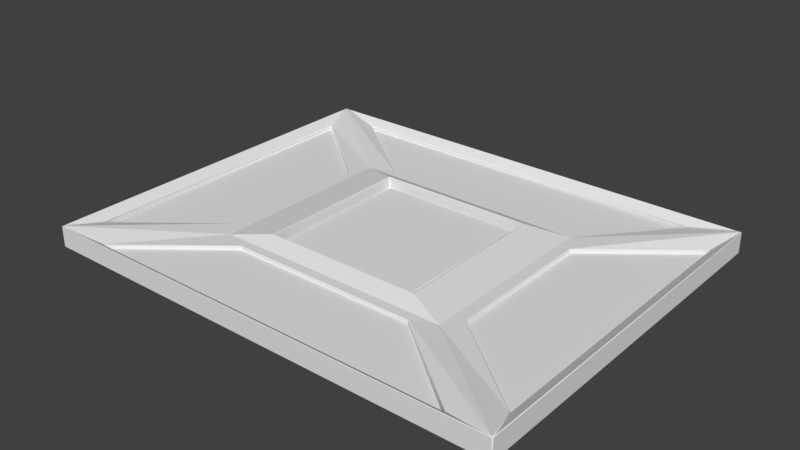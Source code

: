 # Source: models.blend  (saved by Blender 2.77.0; exported with 4.5.12 LTS)
import bpy
from mathutils import Matrix  # noqa: F401  (used for matrix-valued properties, if any)

bpy.ops.wm.read_factory_settings(use_empty=True)
scene = bpy.context.scene
scene.name = 'Scene'

# ---- collections
col_collection_1 = bpy.data.collections.new('Collection 1'); scene.collection.children.link(col_collection_1)
col_collection_1.hide_render = True
col_collection_1.hide_viewport = True
col_collection_2 = bpy.data.collections.new('Collection 2'); scene.collection.children.link(col_collection_2)
col_collection_2.hide_render = True
col_collection_2.hide_viewport = True
col_collection_6 = bpy.data.collections.new('Collection 6'); scene.collection.children.link(col_collection_6)
col_collection_7 = bpy.data.collections.new('Collection 7'); scene.collection.children.link(col_collection_7)
col_collection_7.hide_render = True
col_collection_7.hide_viewport = True
col_collection_11 = bpy.data.collections.new('Collection 11'); scene.collection.children.link(col_collection_11)
col_collection_11.hide_render = True
col_collection_11.hide_viewport = True
col_collection_12 = bpy.data.collections.new('Collection 12'); scene.collection.children.link(col_collection_12)
col_collection_12.hide_render = True
col_collection_12.hide_viewport = True

# ---- world
world_world = bpy.data.worlds.new('World'); scene.world = world_world
world_world.color = (0.05088, 0.05088, 0.05088)
world_world.use_sun_shadow = False
world_world.sun_shadow_jitter_overblur = 0.0
world_world.cycles.sampling_method = 'MANUAL'

# ---- meshes
me_cube_001 = bpy.data.meshes.new('Cube.001')
me_cube_001.from_pydata([(-1.0, -1.0, 0.0), (-1.0, 1.0, 0.0), (1.0, -1.0, 0.0), (1.0, 1.0, 0.0), (1.1, -1.1, -0.1), (-1.1, -1.1, 0.1), (-1.1, 1.1, 0.1), (-1.1, -1.1, -0.1), (1.1, 1.1, 0.1), (1.0, -1.0, -0.1), (1.1, -1.1, 0.1), (1.1, 1.1, -0.1), (1.0, 1.0, -0.1), (-1.65, -1.32, 0.0), (-1.65, 1.32, 0.0), (-1.0, -1.0, -0.1), (1.65, 1.32, 0.0), (-1.0, 1.0, -0.1), (1.65, -1.32, 0.0), (-1.1, 1.1, -0.1), (-1.65, -1.32, -0.2), (-1.65, 1.32, -0.2), (1.65, 1.32, -0.2), (1.65, -1.32, -0.2), (-3.3, -2.64, 0.1), (-3.3, 2.64, 0.1), (3.3, 2.64, 0.1), (3.3, -2.64, 0.1), (-3.3, -2.64, -0.2), (-3.3, 2.64, -0.2), (3.3, 2.64, -0.2), (3.3, -2.64, -0.2), (-1.815, -1.056, 0.0), (-1.815, 1.056, 0.0), (-3.135, -2.112, 0.0), (-3.135, 2.112, 0.0), (-1.815, -1.056, -0.05), (-1.815, 1.056, -0.05), (-3.135, -2.112, -0.05), (-3.135, 2.112, -0.05), (1.32, -1.452, 0.0), (-1.32, -1.452, 0.0), (2.64, -2.508, 0.0), (-2.64, -2.508, 0.0), (1.32, -1.452, -0.05), (-1.32, -1.452, -0.05), (2.64, -2.508, -0.05), (-2.64, -2.508, -0.05), (1.815, 1.056, 0.0), (1.815, -1.056, 0.0), (3.135, 2.112, 0.0), (3.135, -2.112, 0.0), (1.815, 1.056, -0.05), (1.815, -1.056, -0.05), (3.135, 2.112, -0.05), (3.135, -2.112, -0.05), (-1.32, 1.452, 0.0), (1.32, 1.452, 0.0), (2.64, 2.508, 0.0), (-2.64, 2.508, 0.0), (-1.32, 1.452, -0.05), (1.32, 1.452, -0.05), (2.64, 2.508, -0.05), (-2.64, 2.508, -0.05)], [], [(1, 3, 12, 17), (2, 3, 1, 0), (10, 5, 13, 18), (5, 6, 14, 13), (3, 2, 9, 12), (8, 10, 18, 16), (10, 8, 11, 4), (2, 0, 15, 9), (0, 1, 17, 15), (15, 17, 19, 7), (12, 9, 4, 11), (17, 12, 11, 19), (9, 15, 7, 4), (5, 10, 4, 7), (6, 8, 16, 14), (8, 6, 19, 11), (6, 5, 7, 19), (13, 14, 33, 32), (21, 20, 28, 29), (16, 18, 49, 48), (23, 22, 30, 31), (20, 21, 22, 23), (26, 27, 31, 30), (24, 25, 29, 28), (27, 24, 28, 31), (25, 26, 30, 29), (18, 13, 41, 40), (20, 23, 31, 28), (22, 21, 29, 30), (16, 26, 58, 57), (34, 32, 36, 38), (24, 13, 32, 34), (25, 24, 34, 35), (14, 25, 35, 33), (36, 37, 39, 38), (35, 34, 38, 39), (33, 35, 39, 37), (32, 33, 37, 36), (43, 42, 46, 47), (27, 18, 40, 42), (13, 24, 43, 41), (24, 27, 42, 43), (44, 45, 47, 46), (40, 41, 45, 44), (41, 43, 47, 45), (42, 40, 44, 46), (50, 48, 52, 54), (18, 27, 51, 49), (27, 26, 50, 51), (26, 16, 48, 50), (52, 53, 55, 54), (49, 51, 55, 53), (48, 49, 53, 52), (51, 50, 54, 55), (58, 59, 63, 62), (25, 14, 56, 59), (26, 25, 59, 58), (14, 16, 57, 56), (60, 61, 62, 63), (56, 57, 61, 60), (59, 56, 60, 63), (57, 58, 62, 61)])
me_cube_001.use_remesh_preserve_volume = False
me_cube_001.use_remesh_preserve_attributes = False
me_cube_001.use_mirror_vertex_groups = False
me_cube_001.update()
me_cube_004 = bpy.data.meshes.new('Cube.004')
me_cube_004.from_pydata([(-0.1, 1.0, -0.05), (-0.1, 1.0, 0.05), (-0.1, 1.2, -0.05), (-0.1, 1.2, 0.05), (0.1, 1.2, -0.05), (0.1, 1.2, 0.05), (1.089, 0.5134, 0.05), (1.089, 0.5134, -0.05), (0.916, 0.4134, 0.05), (0.916, 0.4134, -0.05), (0.9892, 0.6866, 0.05), (0.9892, 0.6866, -0.05), (0.816, 0.5866, 0.05), (0.816, 0.5866, -0.05), (1.089, -0.5134, -0.05), (1.089, -0.5134, 0.05), (0.816, -0.5866, -0.05), (0.816, -0.5866, 0.05), (0.9892, -0.6866, -0.05), (0.9892, -0.6866, 0.05), (0.1, -1.2, -0.05), (0.1, -1.2, 0.05), (-0.1, -1.2, -0.05), (-0.1, -1.2, 0.05), (0.916, -0.4134, 0.05), (0.916, -0.4134, -0.05), (-0.816, -0.5866, -0.05), (-0.816, -0.5866, 0.05), (-0.9892, -0.6866, -0.05), (-0.9892, -0.6866, 0.05), (-0.1, -1.0, 0.05), (-0.1, -1.0, -0.05), (0.1, -1.0, 0.05), (0.1, -1.0, -0.05), (-0.916, 0.4134, -0.05), (-0.916, 0.4134, 0.05), (-0.816, 0.5866, -0.05), (-0.816, 0.5866, 0.05), (-1.089, -0.5134, 0.05), (-1.089, -0.5134, -0.05), (-0.916, -0.4134, 0.05), (-0.916, -0.4134, -0.05), (0.1, 1.0, -0.05), (0.1, 1.0, 0.05), (-0.9892, 0.6866, 0.05), (-0.9892, 0.6866, -0.05), (-1.089, 0.5134, 0.05), (-1.089, 0.5134, -0.05), (-0.08, 0.8, -0.05), (-0.08, 0.8, 0.05), (0.7328, 0.3307, 0.05), (0.7328, 0.3307, -0.05), (0.6528, 0.4693, 0.05), (0.6528, 0.4693, -0.05), (0.6528, -0.4693, -0.05), (0.6528, -0.4693, 0.05), (0.7328, -0.3307, 0.05), (0.7328, -0.3307, -0.05), (-0.6528, -0.4693, -0.05), (-0.6528, -0.4693, 0.05), (-0.08, -0.8, 0.05), (-0.08, -0.8, -0.05), (0.08, -0.8, 0.05), (0.08, -0.8, -0.05), (-0.7328, 0.3307, -0.05), (-0.7328, 0.3307, 0.05), (-0.6528, 0.4693, -0.05), (-0.6528, 0.4693, 0.05), (-0.7328, -0.3307, 0.05), (-0.7328, -0.3307, -0.05), (0.08, 0.8, -0.05), (0.08, 0.8, 0.05), (-0.008, 0.08, -0.005), (-0.008, 0.08, 0.505), (0.07328, 0.03307, 0.505), (0.07328, 0.03307, -0.005), (0.06528, 0.04693, 0.505), (0.06528, 0.04693, -0.005), (0.06528, -0.04693, -0.005), (0.06528, -0.04693, 0.505), (0.07328, -0.03307, 0.505), (0.07328, -0.03307, -0.005), (-0.06528, -0.04693, -0.005), (-0.06528, -0.04693, 0.505), (-0.008, -0.08, 0.505), (-0.008, -0.08, -0.005), (0.008, -0.08, 0.505), (0.008, -0.08, -0.005), (-0.07328, 0.03307, -0.005), (-0.07328, 0.03307, 0.505), (-0.06528, 0.04693, -0.005), (-0.06528, 0.04693, 0.505), (-0.07328, -0.03307, 0.505), (-0.07328, -0.03307, -0.005), (0.008, 0.08, -0.005), (0.008, 0.08, 0.505)], [], [(1, 3, 2, 0), (3, 5, 4, 2), (5, 43, 42, 4), (8, 6, 10, 12), (0, 2, 4, 42), (43, 5, 3, 1), (10, 6, 7, 11), (12, 10, 11, 13), (13, 11, 7, 9), (6, 8, 9, 7), (43, 12, 13, 42), (32, 21, 20, 33), (19, 17, 16, 18), (24, 15, 14, 25), (23, 30, 31, 22), (15, 19, 18, 14), (17, 19, 15, 24), (25, 14, 18, 16), (8, 24, 25, 9), (21, 23, 22, 20), (30, 23, 21, 32), (33, 20, 22, 31), (17, 32, 33, 16), (27, 29, 28, 26), (29, 38, 39, 28), (40, 38, 29, 27), (26, 28, 39, 41), (30, 27, 26, 31), (35, 46, 47, 34), (44, 37, 36, 45), (38, 40, 41, 39), (37, 44, 46, 35), (34, 47, 45, 36), (40, 35, 34, 41), (46, 44, 45, 47), (37, 1, 0, 36), (27, 30, 60, 59), (13, 9, 51, 53), (0, 42, 70, 48), (24, 8, 50, 56), (36, 0, 48, 66), (12, 43, 71, 52), (30, 32, 62, 60), (25, 16, 54, 57), (31, 26, 58, 61), (1, 37, 67, 49), (34, 36, 66, 64), (42, 13, 53, 70), (26, 41, 69, 58), (33, 31, 61, 63), (17, 24, 56, 55), (8, 12, 52, 50), (40, 27, 59, 68), (9, 25, 57, 51), (41, 34, 64, 69), (37, 35, 65, 67), (16, 33, 63, 54), (35, 40, 68, 65), (32, 17, 55, 62), (43, 1, 49, 71), (58, 59, 60, 61), (63, 62, 55, 54), (57, 56, 50, 51), (52, 71, 70, 53), (48, 49, 67, 66), (64, 65, 68, 69), (60, 62, 86, 84), (66, 67, 91, 90), (59, 58, 82, 83), (63, 61, 85, 87), (49, 48, 72, 73), (58, 69, 93, 82), (54, 55, 79, 78), (69, 68, 92, 93), (68, 59, 83, 92), (62, 63, 87, 86), (65, 64, 88, 89), (53, 51, 75, 77), (51, 50, 74, 75), (64, 66, 90, 88), (50, 52, 76, 74), (56, 57, 81, 80), (67, 65, 89, 91), (70, 71, 95, 94), (57, 54, 78, 81), (71, 49, 73, 95), (52, 53, 77, 76), (55, 56, 80, 79), (48, 70, 94, 72), (61, 60, 84, 85), (91, 73, 72, 90), (94, 95, 76, 77), (74, 80, 81, 75), (79, 86, 87, 78), (84, 83, 82, 85), (92, 89, 88, 93), (74, 76, 95, 73, 91, 89, 92, 83, 84, 86, 79, 80), (77, 75, 81, 78, 87, 85, 82, 93, 88, 90, 72, 94)])
me_cube_004.use_remesh_preserve_volume = False
me_cube_004.use_remesh_preserve_attributes = False
me_cube_004.use_mirror_vertex_groups = False
me_cube_004.update()
me_cube_000 = bpy.data.meshes.new('Cube.000')
me_cube_000.from_pydata([(-1.65, -1.32, 0.0), (-1.65, 1.32, 0.0), (1.65, 1.32, 0.0), (1.65, -1.32, 0.0), (-1.65, -1.32, -0.2), (-1.65, 1.32, -0.2), (1.65, 1.32, -0.2), (1.65, -1.32, -0.2), (-1.0, -0.99, -0.01), (-0.99, -1.0, -0.01), (-0.99, -0.99, 0.0), (-1.0, 0.99, -0.01), (-0.99, 0.99, 0.0), (-0.99, 1.0, -0.01), (0.99, -1.0, -0.01), (1.0, -0.99, -0.01), (0.99, -0.99, 0.0), (0.99, 1.0, -0.01), (0.99, 0.99, 0.0), (1.0, 0.99, -0.01), (1.1, -1.09, -0.09), (1.09, -1.09, -0.1), (1.09, -1.1, -0.09), (-1.112, -1.105, 0.09784), (-1.09, -1.1, 0.09), (-1.1, -1.09, 0.09), (-1.1, 1.09, 0.09), (-1.09, 1.1, 0.09), (-1.111, 1.104, 0.09803), (-1.09, -1.1, -0.09), (-1.09, -1.09, -0.1), (-1.1, -1.09, -0.09), (1.1, 1.09, 0.09), (1.112, 1.105, 0.09776), (1.09, 1.1, 0.09), (0.99, -1.0, -0.09), (1.01, -1.01, -0.1), (1.0, -0.99, -0.09), (1.09, -1.1, 0.09), (1.12, -1.108, 0.09628), (1.1, -1.09, 0.09), (1.1, 1.09, -0.09), (1.09, 1.1, -0.09), (1.09, 1.09, -0.1), (0.99, 1.0, -0.09), (1.0, 0.99, -0.09), (1.01, 1.01, -0.1), (-0.99, -1.0, -0.09), (-1.0, -0.99, -0.09), (-1.01, -1.01, -0.1), (-1.0, 0.99, -0.09), (-0.99, 1.0, -0.09), (-1.01, 1.01, -0.1), (-1.1, 1.09, -0.09), (-1.09, 1.09, -0.1), (-1.09, 1.1, -0.09), (-3.291, -2.583, 0.09482), (-3.3, -2.63, 0.09), (-3.29, -2.64, 0.09), (-3.219, -2.632, 0.09396), (-3.285, -2.628, 0.09909), (-3.291, 2.583, 0.09482), (-3.285, 2.628, 0.09909), (-3.219, 2.632, 0.09396), (-3.29, 2.64, 0.09), (-3.3, 2.63, 0.09), (3.219, 2.632, 0.09396), (3.285, 2.628, 0.09909), (3.291, 2.583, 0.09482), (3.3, 2.63, 0.09), (3.29, 2.64, 0.09), (3.291, -2.583, 0.09482), (3.285, -2.628, 0.09909), (3.219, -2.632, 0.09396), (3.29, -2.64, 0.09), (3.3, -2.63, 0.09), (-3.289, -2.631, -0.2), (-3.29, -2.64, -0.19), (-3.3, -2.63, -0.19), (-3.3, 2.63, -0.19), (-3.29, 2.64, -0.19), (-3.289, 2.631, -0.2), (3.29, 2.64, -0.19), (3.3, 2.63, -0.19), (3.289, 2.631, -0.2), (3.3, -2.63, -0.19), (3.29, -2.64, -0.19), (3.289, -2.631, -0.2), (-1.815, -1.046, -0.01), (-1.823, -1.062, -0.01), (-1.81, -1.065, 0.0), (-1.815, 1.046, -0.01), (-1.809, 1.066, 0.0), (-1.823, 1.062, -0.01), (-3.135, -2.102, -0.01), (-3.144, -2.11, 0.005183), (-3.125, -2.116, 0.003077), (-3.127, -2.106, -0.01), (-3.135, 2.102, -0.01), (-3.127, 2.106, -0.01), (-3.125, 2.116, 0.003077), (-3.144, 2.11, 0.005183), (-1.815, -1.046, -0.04), (-1.825, -1.051, -0.05), (-1.823, -1.062, -0.04), (-1.815, 1.046, -0.04), (-1.823, 1.062, -0.04), (-1.825, 1.051, -0.05), (-3.135, -2.102, -0.04), (-3.127, -2.106, -0.04), (-3.125, -2.091, -0.05), (-3.135, 2.102, -0.04), (-3.125, 2.091, -0.05), (-3.127, 2.106, -0.04), (1.31, -1.452, -0.01), (1.328, -1.458, -0.01), (1.331, -1.448, 0.0), (-1.31, -1.452, -0.01), (-1.332, -1.447, 0.0), (-1.328, -1.458, -0.01), (2.632, -2.502, -0.01), (2.63, -2.508, -0.01), (2.639, -2.516, 0.006039), (2.646, -2.5, 0.003077), (-2.63, -2.508, -0.01), (-2.632, -2.502, -0.01), (-2.646, -2.5, 0.003077), (-2.639, -2.516, 0.006039), (1.31, -1.452, -0.04), (1.316, -1.462, -0.05), (1.328, -1.458, -0.04), (-1.31, -1.452, -0.04), (-1.328, -1.458, -0.04), (-1.316, -1.462, -0.05), (2.632, -2.502, -0.04), (2.611, -2.498, -0.05), (2.63, -2.508, -0.04), (-2.63, -2.508, -0.04), (-2.611, -2.498, -0.05), (-2.632, -2.502, -0.04), (1.815, 1.046, -0.01), (1.823, 1.062, -0.01), (1.81, 1.065, 0.0), (1.815, -1.046, -0.01), (1.809, -1.066, 0.0), (1.823, -1.062, -0.01), (3.127, 2.106, -0.01), (3.135, 2.102, -0.01), (3.144, 2.11, 0.005183), (3.125, 2.116, 0.003077), (3.127, -2.106, -0.01), (3.125, -2.116, 0.003077), (3.144, -2.11, 0.005183), (3.135, -2.102, -0.01), (1.815, 1.046, -0.04), (1.825, 1.051, -0.05), (1.823, 1.062, -0.04), (1.815, -1.046, -0.04), (1.823, -1.062, -0.04), (1.825, -1.051, -0.05), (3.127, 2.106, -0.04), (3.125, 2.091, -0.05), (3.135, 2.102, -0.04), (3.127, -2.106, -0.04), (3.135, -2.102, -0.04), (3.125, -2.091, -0.05), (-1.31, 1.452, -0.01), (-1.328, 1.458, -0.01), (-1.331, 1.448, 0.0), (1.31, 1.452, -0.01), (1.332, 1.447, 0.0), (1.328, 1.458, -0.01), (2.632, 2.502, -0.01), (2.646, 2.5, 0.003077), (2.639, 2.516, 0.006039), (2.63, 2.508, -0.01), (-2.63, 2.508, -0.01), (-2.639, 2.516, 0.006039), (-2.646, 2.5, 0.003077), (-2.632, 2.502, -0.01), (-1.31, 1.452, -0.04), (-1.316, 1.462, -0.05), (-1.328, 1.458, -0.04), (1.31, 1.452, -0.04), (1.328, 1.458, -0.04), (1.316, 1.462, -0.05), (2.632, 2.502, -0.04), (2.63, 2.508, -0.04), (2.611, 2.498, -0.05), (-2.63, 2.508, -0.04), (-2.632, 2.502, -0.04), (-2.611, 2.498, -0.05)], [], [(19, 15, 37, 45), (14, 9, 47, 35), (34, 27, 55, 42), (26, 25, 31, 53), (40, 32, 41, 20), (52, 46, 43, 54), (36, 49, 30, 21), (13, 17, 44, 51), (16, 18, 12, 10), (33, 39, 3, 2), (23, 28, 1, 0), (57, 65, 79, 78), (24, 38, 22, 29), (46, 36, 21, 43), (49, 52, 54, 30), (28, 33, 2, 1), (39, 23, 0, 3), (97, 89, 104, 109), (4, 7, 87, 76), (146, 141, 156, 160), (88, 91, 105, 102), (4, 5, 6, 7), (71, 68, 148, 152), (59, 73, 122, 127), (60, 0, 90, 96), (62, 1, 168, 178), (120, 115, 130, 134), (6, 5, 81, 84), (7, 6, 84, 87), (72, 3, 116, 123), (93, 99, 113, 106), (61, 56, 95, 101), (0, 60, 126, 118), (66, 63, 177, 174), (114, 117, 131, 128), (103, 107, 112, 110), (98, 94, 108, 111), (0, 1, 92, 90), (129, 133, 138, 135), (3, 72, 151, 144), (64, 70, 82, 80), (74, 58, 77, 86), (140, 143, 157, 154), (3, 0, 118, 116), (124, 121, 136, 137), (119, 125, 139, 132), (145, 150, 163, 158), (5, 4, 76, 81), (2, 67, 173, 170), (69, 75, 85, 83), (166, 169, 183, 180), (153, 147, 162, 164), (2, 3, 144, 142), (155, 159, 165, 161), (181, 185, 188, 191), (1, 62, 100, 92), (67, 2, 142, 149), (179, 167, 182, 190), (1, 2, 170, 168), (171, 172, 186, 184), (175, 176, 189, 187), (8, 9, 10), (11, 12, 13), (14, 15, 16), (17, 18, 19), (20, 21, 22), (23, 24, 25), (26, 27, 28), (29, 30, 31), (32, 33, 34), (35, 36, 37), (38, 39, 40), (41, 42, 43), (44, 45, 46), (47, 48, 49), (50, 51, 52), (53, 54, 55), (56, 57, 58, 59, 60), (61, 62, 63, 64, 65), (66, 67, 68, 69, 70), (71, 72, 73, 74, 75), (76, 77, 78), (79, 80, 81), (82, 83, 84), (85, 86, 87), (88, 89, 90), (91, 92, 93), (94, 95, 96, 97), (98, 99, 100, 101), (102, 103, 104), (105, 106, 107), (108, 109, 110), (111, 112, 113), (114, 115, 116), (117, 118, 119), (120, 121, 122, 123), (124, 125, 126, 127), (128, 129, 130), (131, 132, 133), (134, 135, 136), (137, 138, 139), (140, 141, 142), (143, 144, 145), (146, 147, 148, 149), (150, 151, 152, 153), (154, 155, 156), (157, 158, 159), (160, 161, 162), (163, 164, 165), (166, 167, 168), (169, 170, 171), (172, 173, 174, 175), (176, 177, 178, 179), (180, 181, 182), (183, 184, 185), (186, 187, 188), (189, 190, 191), (34, 42, 41, 32), (10, 12, 11, 8), (37, 15, 14, 35), (12, 18, 17, 13), (18, 16, 15, 19), (16, 10, 9, 14), (22, 38, 40, 20), (25, 26, 28, 23), (55, 27, 26, 53), (24, 29, 31, 25), (27, 34, 33, 28), (32, 40, 39, 33), (38, 24, 23, 39), (19, 45, 44, 17), (47, 9, 8, 48), (13, 51, 50, 11), (54, 43, 42, 55), (45, 37, 36, 46), (30, 54, 53, 31), (51, 44, 46, 52), (48, 50, 52, 49), (35, 47, 49, 36), (21, 30, 29, 22), (43, 21, 20, 41), (56, 61, 65, 57), (63, 66, 70, 64), (68, 71, 75, 69), (73, 59, 58, 74), (78, 79, 81, 76), (80, 82, 84, 81), (83, 85, 87, 84), (86, 77, 76, 87), (82, 70, 69, 83), (74, 86, 85, 75), (77, 58, 57, 78), (64, 80, 79, 65), (90, 92, 91, 88), (94, 98, 101, 95), (92, 100, 99, 93), (96, 90, 89, 97), (95, 56, 60, 96), (100, 62, 61, 101), (102, 105, 107, 103), (110, 112, 111, 108), (106, 113, 112, 107), (109, 104, 103, 110), (88, 102, 104, 89), (108, 94, 97, 109), (113, 99, 98, 111), (105, 91, 93, 106), (116, 118, 117, 114), (115, 120, 123, 116), (121, 124, 127, 122), (125, 119, 118, 126), (122, 73, 72, 123), (59, 127, 126, 60), (128, 131, 133, 129), (129, 135, 134, 130), (135, 138, 137, 136), (138, 133, 132, 139), (120, 134, 136, 121), (139, 125, 124, 137), (119, 132, 131, 117), (130, 115, 114, 128), (142, 144, 143, 140), (149, 142, 141, 146), (144, 151, 150, 145), (147, 153, 152, 148), (71, 152, 151, 72), (67, 149, 148, 68), (154, 157, 159, 155), (160, 156, 155, 161), (158, 163, 165, 159), (161, 165, 164, 162), (140, 154, 156, 141), (162, 147, 146, 160), (153, 164, 163, 150), (157, 143, 145, 158), (168, 170, 169, 166), (172, 171, 170, 173), (176, 175, 174, 177), (167, 179, 178, 168), (66, 174, 173, 67), (177, 63, 62, 178), (180, 183, 185, 181), (188, 185, 184, 186), (191, 188, 187, 189), (181, 191, 190, 182), (179, 190, 189, 176), (186, 172, 175, 187), (171, 184, 183, 169), (182, 167, 166, 180), (8, 11, 50, 48)])
me_cube_000.polygons.foreach_set('use_smooth', [0, 0, 0, 0, 0, 0, 0, 0, 0, 0, 0, 0, 0, 0, 0, 0, 0, 0, 0, 0, 0, 0, 0, 0, 0, 0, 0, 0, 0, 0, 0, 0, 0, 0, 0, 0, 0, 0, 0, 0, 0, 0, 0, 0, 0, 0, 0, 0, 0, 0, 0, 0, 0, 0, 0, 0, 0, 0, 0, 0, 0, 1, 1, 1, 1, 1, 1, 1, 1, 1, 1, 1, 1, 1, 1, 1, 1, 1, 1, 1, 1, 1, 1, 1, 1, 1, 1, 1, 1, 1, 1, 1, 1, 1, 1, 1, 1, 1, 1, 1, 1, 1, 1, 1, 1, 1, 1, 1, 1, 1, 1, 1, 1, 1, 1, 1, 1, 1, 1, 1, 1, 1, 1, 1, 1, 1, 1, 1, 1, 1, 1, 1, 1, 1, 1, 1, 1, 1, 1, 1, 1, 1, 1, 1, 1, 1, 1, 1, 1, 1, 1, 1, 1, 1, 1, 1, 1, 1, 1, 1, 1, 1, 1, 1, 1, 1, 1, 1, 1, 1, 1, 1, 1, 1, 1, 1, 1, 1, 1, 1, 1, 1, 1, 1, 1, 1, 1, 1, 1, 1, 1, 1, 1, 1, 1, 1, 1, 1, 1, 1, 1, 1, 1, 1, 1, 1, 1, 1, 1, 0])
_uv = me_cube_000.uv_layers.new(name='UVMap')
_uv.uv.foreach_set('vector', [0.7616, 0.731, 0.7616, 0.5733, 0.7683, 0.5733, 0.7683, 0.731, 0.7691, 0.698, 0.7691, 0.5733, 0.7759, 0.5733, 0.7759, 0.698, 0.7251, 0.575, 0.7251, 0.7123, 0.7099, 0.7123, 0.71, 0.575, 0.7091, 0.5733, 0.7091, 0.7469, 0.694, 0.7469, 0.694, 0.5733, 0.6772, 0.7481, 0.6772, 0.5744, 0.6923, 0.5744, 0.6923, 0.7481, 0.3993, 0.5811, 0.2295, 0.5811, 0.2227, 0.5742, 0.406, 0.5742, 0.2295, 0.7566, 0.3993, 0.7566, 0.406, 0.7635, 0.2227, 0.7635, 0.7465, 0.7334, 0.7465, 0.5733, 0.7532, 0.5733, 0.7532, 0.7334, 0.4446, 0.7462, 0.4446, 0.5742, 0.6111, 0.5742, 0.6111, 0.7462, 0.129, 0.3833, 0.315, 0.384, 0.3329, 0.4299, 0.111, 0.4299, 0.3148, 0.1901, 0.1291, 0.1902, 0.111, 0.1433, 0.3329, 0.1433, 0.6119, 0.9922, 0.6119, 0.5733, 0.6354, 0.5733, 0.6354, 0.9922, 0.6765, 0.5752, 0.6766, 0.7515, 0.6615, 0.7515, 0.6614, 0.5752, 0.2295, 0.5811, 0.2295, 0.7566, 0.2227, 0.7635, 0.2227, 0.5742, 0.3993, 0.7566, 0.3993, 0.5811, 0.406, 0.5742, 0.406, 0.7635, 0.1291, 0.1902, 0.129, 0.3833, 0.111, 0.4299, 0.111, 0.1433, 0.315, 0.384, 0.3148, 0.1901, 0.3329, 0.1433, 0.3329, 0.4299, 0.7832, 0.5735, 0.7834, 0.7121, 0.7809, 0.7121, 0.7807, 0.5735, 0.7759, 0.43, 0.7759, 0.1433, 0.8861, 0.0009772, 0.8861, 0.5724, 0.779, 0.5738, 0.7792, 0.7184, 0.7767, 0.7184, 0.7765, 0.5738, 0.7406, 0.575, 0.7406, 0.7416, 0.738, 0.7416, 0.738, 0.575, 0.7759, 0.43, 0.554, 0.43, 0.554, 0.1433, 0.7759, 0.1433, 0.4391, 0.5726, 0.004748, 0.5726, 0.04455, 0.5597, 0.3993, 0.5597, 0.4431, 0.007038, 0.4431, 0.5663, 0.4334, 0.5158, 0.4334, 0.05741, 0.4428, 0.001307, 0.3329, 0.1433, 0.3114, 0.1294, 0.3998, 0.01514, 0.001003, 0.001302, 0.111, 0.1433, 0.1002, 0.171, 0.01176, 0.05681, 0.7868, 0.5737, 0.7868, 0.7021, 0.7843, 0.7021, 0.7843, 0.5737, 0.554, 0.1433, 0.554, 0.43, 0.4438, 0.5724, 0.4438, 0.000964, 0.7759, 0.1433, 0.554, 0.1433, 0.4438, 0.000964, 0.8861, 0.0009772, 0.4428, 0.572, 0.3329, 0.4299, 0.3436, 0.4022, 0.4321, 0.5164, 0.7406, 0.7431, 0.7406, 0.8715, 0.738, 0.8715, 0.738, 0.7431, 0.004748, 0.0007449, 0.4391, 0.00075, 0.3993, 0.01356, 0.04455, 0.01356, 0.3329, 0.1433, 0.4428, 0.001307, 0.4321, 0.05681, 0.3435, 0.1709, 0.0006692, 0.5663, 0.0006692, 0.007033, 0.01044, 0.0574, 0.01044, 0.5158, 0.4429, 0.5749, 0.4428, 0.7398, 0.4403, 0.7398, 0.4404, 0.5749, 0.1118, 0.8475, 0.1118, 0.6649, 0.2211, 0.5746, 0.2211, 0.9379, 0.7309, 0.9096, 0.7309, 0.5748, 0.7334, 0.5748, 0.7334, 0.9096, 0.3329, 0.1433, 0.111, 0.1433, 0.1323, 0.1295, 0.3114, 0.1294, 0.8877, 0.343, 0.8877, 0.1143, 0.9748, 0.001794, 0.9748, 0.4555, 0.3329, 0.4299, 0.4428, 0.572, 0.3998, 0.5581, 0.3115, 0.4437, 0.9756, 0.532, 0.9756, 0.0, 0.9992, 0.0, 0.9992, 0.532, 0.6607, 0.5745, 0.6607, 0.9888, 0.6371, 0.9888, 0.6371, 0.5745, 0.7448, 0.575, 0.7448, 0.7416, 0.7422, 0.7416, 0.7422, 0.575, 0.3329, 0.4299, 0.3329, 0.1433, 0.3435, 0.1709, 0.3436, 0.4022, 0.4325, 0.999, 0.4325, 0.5738, 0.4351, 0.5738, 0.4351, 0.999, 0.4428, 0.7413, 0.4427, 0.8859, 0.4401, 0.8859, 0.4403, 0.7413, 0.7448, 0.7431, 0.7448, 0.8715, 0.7422, 0.8715, 0.7422, 0.7431, 0.554, 0.43, 0.7759, 0.43, 0.8861, 0.5724, 0.4438, 0.5724, 0.111, 0.4299, 0.001003, 0.572, 0.01176, 0.5164, 0.1003, 0.4024, 0.4312, 0.5744, 0.4312, 0.9934, 0.4077, 0.9934, 0.4077, 0.5744, 0.4386, 0.5751, 0.4384, 0.7869, 0.4359, 0.7869, 0.4361, 0.5751, 0.7359, 0.5743, 0.7359, 0.9091, 0.7334, 0.9091, 0.7334, 0.5743, 0.111, 0.4299, 0.3329, 0.4299, 0.3115, 0.4437, 0.1324, 0.4438, 0.1101, 0.6649, 0.1101, 0.8475, 0.0008446, 0.9379, 0.0008445, 0.5746, 0.8877, 0.8003, 0.8877, 0.5716, 0.9748, 0.4591, 0.9748, 0.9128, 0.111, 0.1433, 0.001003, 0.001302, 0.04402, 0.01513, 0.1323, 0.1295, 0.001003, 0.572, 0.111, 0.4299, 0.1324, 0.4438, 0.04402, 0.5581, 0.7904, 0.5737, 0.7907, 0.702, 0.7882, 0.702, 0.7879, 0.5737, 0.111, 0.1433, 0.111, 0.4299, 0.1003, 0.4024, 0.1002, 0.171, 0.4384, 0.7886, 0.4383, 0.9272, 0.4358, 0.9272, 0.4359, 0.7886, 0.7271, 0.9059, 0.7271, 0.5747, 0.7296, 0.5747, 0.7296, 0.9059, 0.754, 0.731, 0.754, 0.7321, 0.7532, 0.7313, 0.7465, 0.7345, 0.7456, 0.7337, 0.7465, 0.7334, 0.7691, 0.698, 0.7691, 0.6992, 0.7683, 0.6986, 0.7616, 0.7321, 0.7607, 0.7313, 0.7616, 0.731, 0.6615, 0.7526, 0.6607, 0.7518, 0.6615, 0.7515, 0.3148, 0.1901, 0.3144, 0.192, 0.3135, 0.1911, 0.1303, 0.1911, 0.1294, 0.192, 0.1291, 0.1902, 0.694, 0.7481, 0.6931, 0.7473, 0.694, 0.7469, 0.1303, 0.3822, 0.129, 0.3833, 0.1294, 0.3813, 0.2311, 0.7557, 0.2295, 0.7566, 0.2303, 0.7548, 0.3144, 0.3813, 0.315, 0.384, 0.3135, 0.3822, 0.6923, 0.5744, 0.6923, 0.5733, 0.6931, 0.5741, 0.2311, 0.582, 0.2303, 0.5829, 0.2295, 0.5811, 0.3976, 0.7557, 0.3984, 0.7548, 0.3993, 0.7566, 0.3984, 0.5829, 0.3976, 0.582, 0.3993, 0.5811, 0.7099, 0.7135, 0.7091, 0.7129, 0.7099, 0.7123, 0.4391, 0.00075, 0.443, 5.219e-06, 0.4438, 0.0008739, 0.4431, 0.007038, 0.4428, 0.001307, 0.004748, 0.0007449, 0.001003, 0.001302, 0.0006692, 0.007033, 6.012e-08, 0.0008687, 0.0008406, 0.0, 0.0006692, 0.5663, 0.001003, 0.572, 0.004748, 0.5726, 0.0008406, 0.5733, 0.0, 0.5724, 0.4391, 0.5726, 0.4428, 0.572, 0.4431, 0.5663, 0.4438, 0.5724, 0.443, 0.5733, 0.6363, 0.9927, 0.6354, 0.9934, 0.6354, 0.9922, 0.9992, 0.5331, 0.9992, 0.532, 1.0, 0.5322, 0.4077, 0.5733, 0.4077, 0.5744, 0.4068, 0.574, 0.6371, 0.5733, 0.6371, 0.5745, 0.6363, 0.5741, 0.7101, 0.7307, 0.7091, 0.7296, 0.7101, 0.729, 0.134, 0.129, 0.1323, 0.1295, 0.1326, 0.1283, 0.7309, 0.5748, 0.7296, 0.5744, 0.7298, 0.5733, 0.7309, 0.5742, 0.7093, 0.7199, 0.71, 0.72, 0.7106, 0.7212, 0.7091, 0.7212, 0.7809, 0.7133, 0.7801, 0.7123, 0.7809, 0.7121, 0.738, 0.7416, 0.738, 0.7431, 0.7372, 0.7423, 0.2219, 0.9388, 0.2212, 0.9391, 0.2211, 0.9379, 0.2219, 0.5736, 0.2211, 0.5746, 0.2212, 0.5733, 0.7109, 0.729, 0.711, 0.7307, 0.7101, 0.7307, 0.7099, 0.7322, 0.7099, 0.7342, 0.7091, 0.7336, 0.4322, 0.5153, 0.4327, 0.5151, 0.4334, 0.5158, 0.4321, 0.5164, 0.7096, 0.7238, 0.7102, 0.7239, 0.7106, 0.7251, 0.7091, 0.7251, 0.8869, 0.3424, 0.8877, 0.343, 0.8874, 0.344, 0.4403, 0.7398, 0.4403, 0.7413, 0.4394, 0.7408, 0.9751, 0.4573, 0.9748, 0.4555, 0.9756, 0.4571, 0.9756, 0.0001904, 0.9748, 0.001794, 0.9751, 0.0, 0.7098, 0.7307, 0.7102, 0.7322, 0.7091, 0.7322, 0.3098, 0.4443, 0.3115, 0.4437, 0.3112, 0.4449, 0.7359, 0.9096, 0.7359, 0.9091, 0.7372, 0.9094, 0.737, 0.9106, 0.7104, 0.7162, 0.7107, 0.7174, 0.7091, 0.7174, 0.7096, 0.7161, 0.7767, 0.7199, 0.7759, 0.7189, 0.7767, 0.7184, 0.7422, 0.7416, 0.7422, 0.7431, 0.7414, 0.7423, 0.0006564, 0.5733, 0.0008445, 0.5746, 0.0, 0.5736, 0.0006564, 0.9391, 6.012e-08, 0.9388, 0.0008446, 0.9379, 0.7115, 0.7274, 0.7115, 0.729, 0.7106, 0.729, 0.7108, 0.7322, 0.7108, 0.7342, 0.7099, 0.7336, 0.7102, 0.7278, 0.7106, 0.729, 0.7091, 0.729, 0.7096, 0.7277, 0.7271, 0.5747, 0.7257, 0.5747, 0.726, 0.5733, 0.7271, 0.5742, 0.4361, 0.5751, 0.4352, 0.5749, 0.4361, 0.5739, 0.4359, 0.7869, 0.4359, 0.7886, 0.4351, 0.7878, 0.9751, 0.4573, 0.9756, 0.4575, 0.9748, 0.4591, 0.9756, 0.9144, 0.9751, 0.9146, 0.9748, 0.9128, 0.6772, 0.5733, 0.6923, 0.5733, 0.6923, 0.5744, 0.6772, 0.5744, 0.6111, 0.7462, 0.6111, 0.5742, 0.6119, 0.5742, 0.6119, 0.7462, 0.7759, 0.6992, 0.7691, 0.6992, 0.7691, 0.698, 0.7759, 0.698, 0.6111, 0.5742, 0.4446, 0.5742, 0.4446, 0.5733, 0.6111, 0.5733, 0.4446, 0.5742, 0.4446, 0.7462, 0.4438, 0.7462, 0.4438, 0.5742, 0.4446, 0.7462, 0.6111, 0.7462, 0.6111, 0.747, 0.4446, 0.747, 0.6615, 0.7515, 0.6766, 0.7515, 0.6766, 0.7526, 0.6615, 0.7526, 0.3135, 0.1911, 0.1303, 0.1911, 0.1291, 0.1902, 0.3148, 0.1901, 0.7099, 0.7123, 0.7251, 0.7123, 0.7251, 0.7135, 0.7099, 0.7135, 0.7091, 0.7481, 0.694, 0.7481, 0.694, 0.7469, 0.7091, 0.7469, 0.7251, 0.7123, 0.7251, 0.575, 0.7257, 0.5733, 0.7257, 0.7133, 0.1303, 0.3822, 0.3135, 0.3822, 0.315, 0.384, 0.129, 0.3833, 0.6766, 0.7515, 0.6765, 0.5752, 0.6772, 0.5733, 0.6772, 0.7537, 0.7616, 0.731, 0.7683, 0.731, 0.7683, 0.7321, 0.7616, 0.7321, 0.7607, 0.7321, 0.754, 0.7321, 0.754, 0.731, 0.7607, 0.731, 0.7465, 0.7334, 0.7532, 0.7334, 0.7532, 0.7345, 0.7465, 0.7345, 0.406, 0.5742, 0.2227, 0.5742, 0.2227, 0.5733, 0.406, 0.5733, 0.2303, 0.5829, 0.2303, 0.7548, 0.2295, 0.7566, 0.2295, 0.5811, 0.406, 0.7635, 0.406, 0.5742, 0.4068, 0.5742, 0.4068, 0.7635, 0.3976, 0.582, 0.2311, 0.582, 0.2295, 0.5811, 0.3993, 0.5811, 0.3984, 0.7548, 0.3984, 0.5829, 0.3993, 0.5811, 0.3993, 0.7566, 0.2311, 0.7557, 0.3976, 0.7557, 0.3993, 0.7566, 0.2295, 0.7566, 0.2227, 0.7635, 0.406, 0.7635, 0.406, 0.7644, 0.2227, 0.7644, 0.2227, 0.5742, 0.2227, 0.7635, 0.2219, 0.7635, 0.2219, 0.5742, 0.4391, 0.00075, 0.004748, 0.0007449, 0.0008406, 0.0, 0.443, 5.219e-06, 0.0006692, 0.007033, 0.0006692, 0.5663, 0.0, 0.5724, 6.012e-08, 0.0008687, 0.004748, 0.5726, 0.4391, 0.5726, 0.443, 0.5733, 0.0008406, 0.5733, 0.4431, 0.5663, 0.4431, 0.007038, 0.4438, 0.0008739, 0.4438, 0.5724, 0.886, 0.5733, 0.4439, 0.5733, 0.4438, 0.5724, 0.8861, 0.5724, 0.9992, 0.532, 0.9992, 0.0, 1.0, 0.0003707, 1.0, 0.5322, 0.4439, 4.142e-08, 0.886, 0.0, 0.8861, 0.0009772, 0.4438, 0.000964, 0.8869, 0.0008686, 0.8869, 0.5724, 0.8861, 0.5724, 0.8861, 0.0009772, 0.4077, 0.5733, 0.4312, 0.5733, 0.4312, 0.5744, 0.4077, 0.5744, 0.6607, 0.5745, 0.6371, 0.5745, 0.6371, 0.5733, 0.6607, 0.5733, 0.6354, 0.9934, 0.6119, 0.9934, 0.6119, 0.9922, 0.6354, 0.9922, 0.9756, 0.532, 0.9992, 0.532, 0.9992, 0.5331, 0.9756, 0.5331, 0.7414, 0.5733, 0.7414, 0.7429, 0.7406, 0.7416, 0.7406, 0.575, 0.7309, 0.5748, 0.7309, 0.9096, 0.7296, 0.9106, 0.7296, 0.5744, 0.1323, 0.1295, 0.04402, 0.01513, 0.04493, 0.01497, 0.1326, 0.1283, 0.7843, 0.5733, 0.7843, 0.7131, 0.7834, 0.7121, 0.7832, 0.5735, 0.3993, 0.01356, 0.4391, 0.00075, 0.4428, 0.001307, 0.3998, 0.01514, 0.04402, 0.01513, 0.001003, 0.001302, 0.004748, 0.0007449, 0.04455, 0.01356, 0.1109, 0.8471, 0.1109, 0.6654, 0.1118, 0.6649, 0.1118, 0.8475, 0.2211, 0.9379, 0.2211, 0.5746, 0.2219, 0.5736, 0.2219, 0.9388, 0.1116, 0.6639, 0.2212, 0.5733, 0.2211, 0.5746, 0.1118, 0.6649, 0.2212, 0.9391, 0.1116, 0.8485, 0.1118, 0.8475, 0.2211, 0.9379, 0.7834, 0.7132, 0.7809, 0.7133, 0.7809, 0.7121, 0.7834, 0.7121, 0.7334, 0.5748, 0.7309, 0.5748, 0.7309, 0.5742, 0.7334, 0.5742, 0.7103, 0.7174, 0.71, 0.72, 0.7093, 0.7199, 0.7096, 0.7174, 0.738, 0.7416, 0.7406, 0.7416, 0.7406, 0.7431, 0.738, 0.7431, 0.4438, 0.5733, 0.4436, 0.7409, 0.4428, 0.7398, 0.4429, 0.5749, 0.7868, 0.7021, 0.7868, 0.5737, 0.7879, 0.5734, 0.7876, 0.7028, 0.4325, 0.5738, 0.4325, 0.999, 0.4312, 1.0, 0.4312, 0.5733, 0.4427, 0.8859, 0.4428, 0.7413, 0.4436, 0.7409, 0.4438, 0.8867, 0.4334, 0.5158, 0.4431, 0.5663, 0.4428, 0.572, 0.4321, 0.5164, 0.4431, 0.007038, 0.4334, 0.05741, 0.4321, 0.05681, 0.4428, 0.001307, 0.8869, 0.3424, 0.8869, 0.1148, 0.8877, 0.1143, 0.8877, 0.343, 0.8877, 0.343, 0.9748, 0.4555, 0.9751, 0.4573, 0.8874, 0.344, 0.9748, 0.4555, 0.9748, 0.001794, 0.9756, 0.0001904, 0.9756, 0.4571, 0.9748, 0.001794, 0.8877, 0.1143, 0.8874, 0.1133, 0.9751, 0.0, 0.7868, 0.5737, 0.7843, 0.5737, 0.7843, 0.5733, 0.7868, 0.5733, 0.7106, 0.7213, 0.7102, 0.7239, 0.7096, 0.7238, 0.71, 0.7212, 0.4428, 0.7413, 0.4403, 0.7413, 0.4403, 0.7398, 0.4428, 0.7398, 0.7843, 0.7021, 0.7868, 0.7021, 0.7868, 0.7032, 0.7843, 0.7032, 0.7456, 0.5733, 0.7456, 0.7429, 0.7448, 0.7416, 0.7448, 0.575, 0.7801, 0.5733, 0.7801, 0.7191, 0.7792, 0.7184, 0.779, 0.5738, 0.3115, 0.4437, 0.3998, 0.5581, 0.3989, 0.5582, 0.3112, 0.4449, 0.7359, 0.9091, 0.7359, 0.5743, 0.7372, 0.5733, 0.7372, 0.9094, 0.4391, 0.5726, 0.3993, 0.5597, 0.3998, 0.5581, 0.4428, 0.572, 0.001003, 0.572, 0.04402, 0.5581, 0.04455, 0.5597, 0.004748, 0.5726, 0.1109, 0.6654, 0.1109, 0.8471, 0.1101, 0.8475, 0.1101, 0.6649, 0.0006564, 0.5733, 0.1103, 0.6639, 0.1101, 0.6649, 0.0008445, 0.5746, 0.1103, 0.8485, 0.0006564, 0.9391, 0.0008446, 0.9379, 0.1101, 0.8475, 0.0008445, 0.5746, 0.0008446, 0.9379, 6.012e-08, 0.9388, 0.0, 0.5736, 0.7792, 0.7199, 0.7767, 0.7199, 0.7767, 0.7184, 0.7792, 0.7184, 0.7334, 0.9091, 0.7359, 0.9091, 0.7359, 0.9096, 0.7334, 0.9096, 0.7096, 0.7161, 0.7099, 0.7135, 0.7106, 0.7136, 0.7104, 0.7162, 0.7422, 0.7416, 0.7448, 0.7416, 0.7448, 0.7431, 0.7422, 0.7431, 0.4394, 0.5733, 0.4393, 0.7886, 0.4384, 0.7869, 0.4386, 0.5751, 0.4383, 0.9272, 0.4384, 0.7886, 0.4393, 0.7886, 0.4394, 0.9282, 0.7271, 0.5747, 0.7271, 0.9059, 0.7257, 0.907, 0.7257, 0.5747, 0.7907, 0.702, 0.7904, 0.5737, 0.7915, 0.5733, 0.7915, 0.7027, 0.0006692, 0.5663, 0.01044, 0.5158, 0.01176, 0.5164, 0.001003, 0.572, 0.01044, 0.0574, 0.0006692, 0.007033, 0.001003, 0.001302, 0.01176, 0.05681, 0.8869, 0.7997, 0.8869, 0.5721, 0.8877, 0.5716, 0.8877, 0.8003, 0.9748, 0.4591, 0.8877, 0.5716, 0.8874, 0.5706, 0.9751, 0.4573, 0.9748, 0.9128, 0.9748, 0.4591, 0.9756, 0.4575, 0.9756, 0.9144, 0.8877, 0.8003, 0.9748, 0.9128, 0.9751, 0.9146, 0.8874, 0.8013, 0.7271, 0.5742, 0.7296, 0.5742, 0.7296, 0.5747, 0.7271, 0.5747, 0.7106, 0.7252, 0.7102, 0.7278, 0.7096, 0.7277, 0.71, 0.7251, 0.4384, 0.7886, 0.4359, 0.7886, 0.4359, 0.7869, 0.4384, 0.7869, 0.4361, 0.5739, 0.4386, 0.5739, 0.4386, 0.5751, 0.4361, 0.5751, 0.754, 0.731, 0.754, 0.5733, 0.7607, 0.5733, 0.7607, 0.731])
me_cube_000.use_remesh_preserve_volume = False
me_cube_000.use_remesh_preserve_attributes = False
me_cube_000.use_mirror_vertex_groups = False
me_cube_000.update()
me_cube_005 = bpy.data.meshes.new('Cube.005')
me_cube_005.from_pydata([(-0.05346, 0.4928, -0.021), (-0.05, 0.4988, -0.021), (-0.046, 0.4988, -0.025), (-0.04558, 0.4908, -0.025), (-0.05336, 0.4882, -0.025), (-0.05346, 0.4928, 0.021), (-0.05336, 0.4882, 0.025), (-0.04558, 0.4908, 0.025), (-0.046, 0.4988, 0.025), (-0.05, 0.4988, 0.021), (-0.046, 0.5948, -0.021), (-0.046, 0.5908, -0.025), (-0.05, 0.5908, -0.021), (-0.046, 0.5908, 0.025), (-0.046, 0.5948, 0.021), (-0.05, 0.5908, 0.021), (0.05, 0.5908, -0.021), (0.046, 0.5908, -0.025), (0.046, 0.5948, -0.021), (0.046, 0.5908, 0.025), (0.05, 0.5908, 0.021), (0.046, 0.5948, 0.021), (0.5392, 0.2529, 0.025), (0.5412, 0.2495, 0.021), (0.5426, 0.2549, 0.021), (0.5392, 0.2529, -0.025), (0.5426, 0.2549, -0.021), (0.5412, 0.2495, -0.021), (0.458, 0.1975, 0.021), (0.4615, 0.2035, 0.021), (0.4595, 0.2069, 0.025), (0.4523, 0.2033, 0.025), (0.454, 0.1953, 0.025), (0.4523, 0.2033, -0.025), (0.4595, 0.2069, -0.025), (0.4615, 0.2035, -0.021), (0.458, 0.1975, -0.021), (0.454, 0.1953, -0.025), (0.4966, 0.3346, 0.021), (0.4912, 0.3361, 0.021), (0.4932, 0.3326, 0.025), (0.4966, 0.3346, -0.021), (0.4932, 0.3326, -0.025), (0.4912, 0.3361, -0.021), (0.4068, 0.2822, 0.025), (0.4135, 0.2866, 0.025), (0.4115, 0.2901, 0.021), (0.4045, 0.2901, 0.021), (0.4006, 0.2877, 0.025), (0.4068, 0.2822, -0.025), (0.4006, 0.2877, -0.025), (0.4045, 0.2901, -0.021), (0.4115, 0.2901, -0.021), (0.4135, 0.2866, -0.025), (0.5392, -0.2634, -0.025), (0.5412, -0.2599, -0.021), (0.5426, -0.2654, -0.021), (0.5412, -0.2599, 0.021), (0.5392, -0.2634, 0.025), (0.5426, -0.2654, 0.021), (0.4045, -0.3005, -0.021), (0.4006, -0.2982, -0.025), (0.4068, -0.2927, -0.025), (0.4135, -0.2971, -0.025), (0.4115, -0.3005, -0.021), (0.4135, -0.2971, 0.025), (0.4068, -0.2927, 0.025), (0.4006, -0.2982, 0.025), (0.4045, -0.3005, 0.021), (0.4115, -0.3005, 0.021), (0.4932, -0.3431, -0.025), (0.4966, -0.3451, -0.021), (0.4912, -0.3465, -0.021), (0.4912, -0.3465, 0.021), (0.4966, -0.3451, 0.021), (0.4932, -0.3431, 0.025), (0.046, -0.6012, -0.025), (0.05, -0.6012, -0.021), (0.046, -0.6052, -0.021), (0.05, -0.6012, 0.021), (0.046, -0.6012, 0.025), (0.046, -0.6052, 0.021), (-0.046, -0.6012, -0.025), (-0.046, -0.6052, -0.021), (-0.05, -0.6012, -0.021), (-0.046, -0.6012, 0.025), (-0.05, -0.6012, 0.021), (-0.046, -0.6052, 0.021), (0.458, -0.2079, 0.021), (0.454, -0.2057, 0.025), (0.4523, -0.2138, 0.025), (0.4595, -0.2174, 0.025), (0.4615, -0.2139, 0.021), (0.4615, -0.2139, -0.021), (0.4595, -0.2174, -0.025), (0.4523, -0.2138, -0.025), (0.454, -0.2057, -0.025), (0.458, -0.2079, -0.021), (-0.4006, -0.2982, -0.025), (-0.4045, -0.3005, -0.021), (-0.4115, -0.3005, -0.021), (-0.4135, -0.2971, -0.025), (-0.4068, -0.2927, -0.025), (-0.4135, -0.2971, 0.025), (-0.4115, -0.3005, 0.021), (-0.4045, -0.3005, 0.021), (-0.4006, -0.2982, 0.025), (-0.4068, -0.2927, 0.025), (-0.4932, -0.3431, -0.025), (-0.4912, -0.3465, -0.021), (-0.4966, -0.3451, -0.021), (-0.4966, -0.3451, 0.021), (-0.4912, -0.3465, 0.021), (-0.4932, -0.3431, 0.025), (-0.05336, -0.4987, 0.025), (-0.05346, -0.5032, 0.021), (-0.05, -0.5092, 0.021), (-0.046, -0.5092, 0.025), (-0.04558, -0.5012, 0.025), (-0.05336, -0.4987, -0.025), (-0.04558, -0.5012, -0.025), (-0.046, -0.5092, -0.025), (-0.05, -0.5092, -0.021), (-0.05346, -0.5032, -0.021), (0.05346, -0.5032, 0.021), (0.05336, -0.4987, 0.025), (0.04558, -0.5012, 0.025), (0.046, -0.5092, 0.025), (0.05, -0.5092, 0.021), (0.05, -0.5092, -0.021), (0.046, -0.5092, -0.025), (0.04558, -0.5012, -0.025), (0.05336, -0.4987, -0.025), (0.05346, -0.5032, -0.021), (-0.454, 0.1953, -0.025), (-0.458, 0.1975, -0.021), (-0.4615, 0.2035, -0.021), (-0.4595, 0.2069, -0.025), (-0.4523, 0.2033, -0.025), (-0.454, 0.1953, 0.025), (-0.4523, 0.2033, 0.025), (-0.4595, 0.2069, 0.025), (-0.4615, 0.2035, 0.021), (-0.458, 0.1975, 0.021), (-0.4045, 0.2901, -0.021), (-0.4006, 0.2877, -0.025), (-0.4068, 0.2822, -0.025), (-0.4135, 0.2866, -0.025), (-0.4115, 0.2901, -0.021), (-0.4045, 0.2901, 0.021), (-0.4115, 0.2901, 0.021), (-0.4135, 0.2866, 0.025), (-0.4068, 0.2822, 0.025), (-0.4006, 0.2877, 0.025), (-0.5392, -0.2634, 0.025), (-0.5412, -0.2599, 0.021), (-0.5426, -0.2654, 0.021), (-0.5426, -0.2654, -0.021), (-0.5412, -0.2599, -0.021), (-0.5392, -0.2634, -0.025), (-0.454, -0.2057, 0.025), (-0.458, -0.2079, 0.021), (-0.4615, -0.2139, 0.021), (-0.4595, -0.2174, 0.025), (-0.4523, -0.2138, 0.025), (-0.454, -0.2057, -0.025), (-0.4523, -0.2138, -0.025), (-0.4595, -0.2174, -0.025), (-0.4615, -0.2139, -0.021), (-0.458, -0.2079, -0.021), (0.05346, 0.4928, -0.021), (0.05336, 0.4882, -0.025), (0.04558, 0.4908, -0.025), (0.046, 0.4988, -0.025), (0.05, 0.4988, -0.021), (0.05346, 0.4928, 0.021), (0.05, 0.4988, 0.021), (0.046, 0.4988, 0.025), (0.04558, 0.4908, 0.025), (0.05336, 0.4882, 0.025), (-0.4912, 0.3361, 0.021), (-0.4966, 0.3346, 0.021), (-0.4932, 0.3326, 0.025), (-0.4932, 0.3326, -0.025), (-0.4966, 0.3346, -0.021), (-0.4912, 0.3361, -0.021), (-0.5412, 0.2495, 0.021), (-0.5392, 0.2529, 0.025), (-0.5426, 0.2549, 0.021), (-0.5392, 0.2529, -0.025), (-0.5412, 0.2495, -0.021), (-0.5426, 0.2549, -0.021), (-0.03558, 0.3908, -0.02475), (-0.0396, 0.3908, -0.02074), (-0.04346, 0.3928, -0.021), (-0.04424, 0.3969, -0.025), (-0.03638, 0.3988, -0.025), (-0.03565, 0.3914, 0.02714), (-0.03638, 0.3988, 0.025), (-0.04424, 0.3969, 0.025), (-0.04346, 0.3928, 0.021), (-0.0396, 0.3908, 0.02279), (0.3613, 0.1622, 0.02714), (0.3628, 0.1585, 0.02279), (0.3664, 0.1561, 0.021), (0.3704, 0.1576, 0.025), (0.3681, 0.1653, 0.025), (0.3607, 0.162, -0.02475), (0.3681, 0.1653, -0.025), (0.3704, 0.1576, -0.025), (0.3664, 0.1561, -0.021), (0.3628, 0.1585, -0.02074), (0.3257, 0.224, 0.02714), (0.3317, 0.2283, 0.025), (0.3262, 0.2342, 0.025), (0.3229, 0.2314, 0.021), (0.3232, 0.2271, 0.02279), (0.3252, 0.2236, -0.02475), (0.3232, 0.2271, -0.02074), (0.3229, 0.2314, -0.021), (0.3262, 0.2342, -0.025), (0.3317, 0.2283, -0.025), (0.3229, -0.2419, -0.021), (0.3232, -0.2375, -0.02074), (0.3252, -0.234, -0.02475), (0.3317, -0.2387, -0.025), (0.3262, -0.2446, -0.025), (0.3257, -0.2344, 0.02714), (0.3232, -0.2375, 0.02279), (0.3229, -0.2419, 0.021), (0.3262, -0.2446, 0.025), (0.3317, -0.2387, 0.025), (0.3664, -0.1666, 0.021), (0.3628, -0.1689, 0.02279), (0.3613, -0.1727, 0.02714), (0.3681, -0.1757, 0.025), (0.3704, -0.168, 0.025), (0.3664, -0.1666, -0.021), (0.3704, -0.168, -0.025), (0.3681, -0.1757, -0.025), (0.3607, -0.1724, -0.02475), (0.3628, -0.1689, -0.02074), (-0.3229, -0.2419, -0.021), (-0.3262, -0.2446, -0.025), (-0.3317, -0.2387, -0.025), (-0.3252, -0.234, -0.02475), (-0.3232, -0.2375, -0.02074), (-0.3229, -0.2419, 0.021), (-0.3232, -0.2375, 0.02279), (-0.3257, -0.2344, 0.02714), (-0.3317, -0.2387, 0.025), (-0.3262, -0.2446, 0.025), (-0.04346, -0.4032, 0.021), (-0.04424, -0.4074, 0.025), (-0.03638, -0.4092, 0.025), (-0.03565, -0.4018, 0.02714), (-0.0396, -0.4012, 0.02279), (-0.04346, -0.4032, -0.021), (-0.0396, -0.4012, -0.02074), (-0.03558, -0.4012, -0.02475), (-0.03638, -0.4092, -0.025), (-0.04424, -0.4074, -0.025), (0.03565, -0.4018, 0.02714), (0.03638, -0.4092, 0.025), (0.04424, -0.4074, 0.025), (0.04346, -0.4032, 0.021), (0.0396, -0.4012, 0.02279), (0.03558, -0.4012, -0.02475), (0.0396, -0.4012, -0.02074), (0.04346, -0.4032, -0.021), (0.04424, -0.4074, -0.025), (0.03638, -0.4092, -0.025), (-0.3664, 0.1561, -0.021), (-0.3704, 0.1576, -0.025), (-0.3681, 0.1653, -0.025), (-0.3607, 0.162, -0.02475), (-0.3628, 0.1585, -0.02074), (-0.3664, 0.1561, 0.021), (-0.3628, 0.1585, 0.02279), (-0.3613, 0.1622, 0.02714), (-0.3681, 0.1653, 0.025), (-0.3704, 0.1576, 0.025), (-0.3252, 0.2236, -0.02475), (-0.3317, 0.2283, -0.025), (-0.3262, 0.2342, -0.025), (-0.3229, 0.2314, -0.021), (-0.3232, 0.2271, -0.02074), (-0.3257, 0.224, 0.02714), (-0.3232, 0.2271, 0.02279), (-0.3229, 0.2314, 0.021), (-0.3262, 0.2342, 0.025), (-0.3317, 0.2283, 0.025), (-0.3664, -0.1666, 0.021), (-0.3704, -0.168, 0.025), (-0.3681, -0.1757, 0.025), (-0.3613, -0.1727, 0.02714), (-0.3628, -0.1689, 0.02279), (-0.3664, -0.1666, -0.021), (-0.3628, -0.1689, -0.02074), (-0.3607, -0.1724, -0.02475), (-0.3681, -0.1757, -0.025), (-0.3704, -0.168, -0.025), (0.03558, 0.3908, -0.02475), (0.03638, 0.3988, -0.025), (0.04424, 0.3969, -0.025), (0.04346, 0.3928, -0.021), (0.0396, 0.3908, -0.02074), (0.03565, 0.3914, 0.02714), (0.0396, 0.3908, 0.02279), (0.04346, 0.3928, 0.021), (0.04424, 0.3969, 0.025), (0.03638, 0.3988, 0.025), (-0.002928, 0.03078, -0.0025), (-0.007464, 0.03278, 0.0015), (-0.004398, 0.03876, 0.001259), (-0.0003793, 0.03877, -0.00275), (-0.002928, 0.03078, 0.2525), (-0.0003239, 0.03816, 0.2504), (-0.004398, 0.03876, 0.2453), (-0.007464, 0.03278, 0.2485), (0.03264, 0.01024, 0.2525), (0.03664, 0.007312, 0.2485), (0.04029, 0.01296, 0.2453), (0.03773, 0.01619, 0.2504), (0.03264, 0.01024, -0.0025), (0.03829, 0.01644, -0.00275), (0.04029, 0.01296, 0.001259), (0.03664, 0.007312, 0.0015), (0.02971, 0.01531, 0.2525), (0.03741, 0.01675, 0.2504), (0.03589, 0.02057, 0.2453), (0.02918, 0.02024, 0.2485), (0.02971, 0.01531, -0.0025), (0.02918, 0.02024, 0.0015), (0.03589, 0.02057, 0.001259), (0.03791, 0.0171, -0.00275), (0.02971, -0.02576, -0.0025), (0.03791, -0.02755, -0.00275), (0.03589, -0.03102, 0.001259), (0.02918, -0.03069, 0.0015), (0.02971, -0.02576, 0.2525), (0.02918, -0.03069, 0.2485), (0.03589, -0.03102, 0.2453), (0.03741, -0.0272, 0.2504), (0.03264, -0.02069, 0.2525), (0.03773, -0.02663, 0.2504), (0.04029, -0.02341, 0.2453), (0.03664, -0.01776, 0.2485), (0.03264, -0.02069, -0.0025), (0.03664, -0.01776, 0.0015), (0.04029, -0.02341, 0.001259), (0.03829, -0.02689, -0.00275), (-0.02971, -0.02576, -0.0025), (-0.02918, -0.03069, 0.0015), (-0.03589, -0.03102, 0.001259), (-0.03791, -0.02755, -0.00275), (-0.02971, -0.02576, 0.2525), (-0.03741, -0.0272, 0.2504), (-0.03589, -0.03102, 0.2453), (-0.02918, -0.03069, 0.2485), (-0.002928, -0.04122, 0.2525), (-0.007464, -0.04322, 0.2485), (-0.004398, -0.0492, 0.2453), (-0.0003239, -0.04861, 0.2504), (-0.002928, -0.04122, -0.0025), (-0.0003793, -0.04922, -0.00275), (-0.004398, -0.0492, 0.001259), (-0.007464, -0.04322, 0.0015), (0.002928, -0.04122, 0.2525), (0.0003239, -0.04861, 0.2504), (0.004398, -0.0492, 0.2453), (0.007464, -0.04322, 0.2485), (0.002928, -0.04122, -0.0025), (0.007464, -0.04322, 0.0015), (0.004398, -0.0492, 0.001259), (0.0003793, -0.04922, -0.00275), (-0.03264, 0.01024, -0.0025), (-0.03664, 0.007312, 0.0015), (-0.04029, 0.01296, 0.001259), (-0.03829, 0.01644, -0.00275), (-0.03264, 0.01024, 0.2525), (-0.03773, 0.01619, 0.2504), (-0.04029, 0.01296, 0.2453), (-0.03664, 0.007312, 0.2485), (-0.02971, 0.01531, -0.0025), (-0.03791, 0.0171, -0.00275), (-0.03589, 0.02057, 0.001259), (-0.02918, 0.02024, 0.0015), (-0.02971, 0.01531, 0.2525), (-0.02918, 0.02024, 0.2485), (-0.03589, 0.02057, 0.2453), (-0.03741, 0.01675, 0.2504), (-0.03264, -0.02069, 0.2525), (-0.03664, -0.01776, 0.2485), (-0.04029, -0.02341, 0.2453), (-0.03773, -0.02663, 0.2504), (-0.03264, -0.02069, -0.0025), (-0.03829, -0.02689, -0.00275), (-0.04029, -0.02341, 0.001259), (-0.03664, -0.01776, 0.0015), (0.002928, 0.03078, -0.0025), (0.0003793, 0.03877, -0.00275), (0.004398, 0.03876, 0.001259), (0.007464, 0.03278, 0.0015), (0.002928, 0.03078, 0.2525), (0.007464, 0.03278, 0.2485), (0.004398, 0.03876, 0.2453), (0.0003239, 0.03816, 0.2504)], [], [(2, 11, 17, 173), (20, 176, 174, 16), (30, 22, 40, 45), (38, 24, 26, 41), (3, 172, 303, 196), (6, 153, 290, 199), (23, 29, 35, 27), (175, 47, 51, 170), (31, 44, 213, 206), (53, 42, 25, 34), (48, 179, 310, 214), (117, 85, 80, 127), (61, 132, 270, 226), (65, 75, 58, 91), (115, 105, 99, 123), (92, 57, 55, 93), (68, 124, 133, 60), (59, 74, 71, 56), (89, 32, 205, 236), (128, 79, 77, 129), (86, 116, 122, 84), (81, 87, 83, 78), (73, 69, 64, 72), (102, 166, 300, 244), (118, 126, 263, 254), (164, 107, 250, 294), (104, 112, 109, 100), (101, 108, 159, 167), (137, 189, 183, 147), (155, 162, 168, 158), (188, 181, 184, 191), (152, 140, 280, 291), (165, 134, 273, 301), (138, 146, 283, 274), (192, 302, 401, 315), (145, 4, 195, 284), (163, 154, 113, 103), (46, 39, 43, 52), (149, 5, 0, 144), (37, 96, 238, 209), (177, 19, 13, 8), (171, 50, 220, 304), (131, 120, 260, 271), (66, 90, 235, 231), (106, 114, 253, 251), (178, 7, 198, 311), (142, 186, 190, 136), (94, 54, 70, 63), (119, 98, 243, 261), (161, 143, 135, 169), (125, 67, 230, 264), (28, 88, 97, 36), (111, 156, 157, 110), (49, 33, 208, 221), (139, 160, 293, 281), (180, 150, 148, 185), (95, 62, 225, 239), (151, 182, 187, 141), (130, 76, 82, 121), (14, 21, 18, 10), (248, 246, 354, 358), (223, 228, 342, 338), (211, 203, 322, 326), (216, 218, 334, 330), (201, 193, 314, 318), (278, 276, 378, 382), (258, 256, 362, 366), (298, 296, 394, 398), (295, 249, 357, 395), (266, 268, 374, 370), (307, 197, 317, 407), (242, 247, 252, 257), (240, 224, 337, 351), (306, 308, 406, 402), (255, 262, 369, 363), (275, 282, 385, 379), (287, 279, 381, 391), (215, 309, 305, 219), (217, 207, 325, 335), (272, 277, 292, 297), (237, 232, 204, 210), (245, 299, 397, 355), (286, 288, 390, 386), (332, 324, 348, 336, 372, 364, 352, 396, 376, 384, 312, 400), (227, 234, 345, 343), (202, 212, 329, 323), (269, 265, 229, 222), (233, 241, 350, 346), (194, 200, 289, 285), (267, 259, 365, 375), (320, 328, 404, 316, 388, 380, 392, 356, 360, 368, 340, 344), (341, 371, 373, 339), (403, 405, 331, 333), (361, 359, 353, 367), (393, 383, 377, 399), (321, 347, 349, 327), (389, 319, 313, 387), (0, 1, 2, 3, 4), (5, 6, 7, 8, 9), (10, 11, 12), (13, 14, 15), (16, 17, 18), (19, 20, 21), (22, 23, 24), (25, 26, 27), (28, 29, 30, 31, 32), (33, 34, 35, 36, 37), (38, 39, 40), (41, 42, 43), (44, 45, 46, 47, 48), (49, 50, 51, 52, 53), (54, 55, 56), (57, 58, 59), (60, 61, 62, 63, 64), (65, 66, 67, 68, 69), (70, 71, 72), (73, 74, 75), (76, 77, 78), (79, 80, 81), (82, 83, 84), (85, 86, 87), (88, 89, 90, 91, 92), (93, 94, 95, 96, 97), (98, 99, 100, 101, 102), (103, 104, 105, 106, 107), (108, 109, 110), (111, 112, 113), (114, 115, 116, 117, 118), (119, 120, 121, 122, 123), (124, 125, 126, 127, 128), (129, 130, 131, 132, 133), (134, 135, 136, 137, 138), (139, 140, 141, 142, 143), (144, 145, 146, 147, 148), (149, 150, 151, 152, 153), (154, 155, 156), (157, 158, 159), (160, 161, 162, 163, 164), (165, 166, 167, 168, 169), (170, 171, 172, 173, 174), (175, 176, 177, 178, 179), (180, 181, 182), (183, 184, 185), (186, 187, 188), (189, 190, 191), (192, 193, 194, 195, 196), (197, 198, 199, 200, 201), (202, 203, 204, 205, 206), (207, 208, 209, 210, 211), (212, 213, 214, 215, 216), (217, 218, 219, 220, 221), (222, 223, 224, 225, 226), (227, 228, 229, 230, 231), (232, 233, 234, 235, 236), (237, 238, 239, 240, 241), (242, 243, 244, 245, 246), (247, 248, 249, 250, 251), (252, 253, 254, 255, 256), (257, 258, 259, 260, 261), (262, 263, 264, 265, 266), (267, 268, 269, 270, 271), (272, 273, 274, 275, 276), (277, 278, 279, 280, 281), (282, 283, 284, 285, 286), (287, 288, 289, 290, 291), (292, 293, 294, 295, 296), (297, 298, 299, 300, 301), (302, 303, 304, 305, 306), (307, 308, 309, 310, 311), (312, 313, 314, 315), (316, 317, 318, 319), (320, 321, 322, 323), (324, 325, 326, 327), (328, 329, 330, 331), (332, 333, 334, 335), (336, 337, 338, 339), (340, 341, 342, 343), (344, 345, 346, 347), (348, 349, 350, 351), (352, 353, 354, 355), (356, 357, 358, 359), (360, 361, 362, 363), (364, 365, 366, 367), (368, 369, 370, 371), (372, 373, 374, 375), (376, 377, 378, 379), (380, 381, 382, 383), (384, 385, 386, 387), (388, 389, 390, 391), (392, 393, 394, 395), (396, 397, 398, 399), (400, 401, 402, 403), (404, 405, 406, 407), (0, 5, 9, 1), (8, 13, 15, 9), (14, 10, 12, 15), (11, 2, 1, 12), (13, 19, 21, 14), (20, 16, 18, 21), (17, 11, 10, 18), (53, 34, 33, 49), (28, 36, 35, 29), (25, 42, 41, 26), (30, 45, 44, 31), (40, 22, 24, 38), (51, 47, 46, 52), (23, 27, 26, 24), (45, 40, 39, 46), (42, 53, 52, 43), (38, 41, 43, 39), (22, 30, 29, 23), (34, 25, 27, 35), (75, 65, 69, 73), (70, 54, 56, 71), (59, 56, 55, 57), (58, 75, 74, 59), (73, 72, 71, 74), (97, 88, 92, 93), (68, 60, 64, 69), (63, 70, 72, 64), (82, 76, 78, 83), (81, 78, 77, 79), (80, 85, 87, 81), (86, 84, 83, 87), (123, 99, 98, 119), (133, 124, 128, 129), (108, 101, 100, 109), (111, 110, 109, 112), (103, 113, 112, 104), (114, 106, 105, 115), (115, 123, 122, 116), (117, 127, 126, 118), (130, 121, 120, 131), (99, 105, 104, 100), (169, 135, 134, 165), (160, 139, 143, 161), (161, 169, 168, 162), (154, 163, 162, 155), (149, 144, 148, 150), (137, 147, 146, 138), (155, 158, 157, 156), (167, 159, 158, 168), (151, 141, 140, 152), (135, 143, 142, 136), (183, 189, 191, 184), (175, 170, 174, 176), (188, 191, 190, 186), (180, 185, 184, 181), (187, 182, 181, 188), (19, 177, 176, 20), (173, 17, 16, 174), (177, 8, 7, 178), (2, 173, 172, 3), (179, 48, 47, 175), (170, 51, 50, 171), (85, 117, 116, 86), (36, 97, 96, 37), (60, 133, 132, 61), (54, 94, 93, 55), (91, 58, 57, 92), (32, 89, 88, 28), (94, 63, 62, 95), (65, 91, 90, 66), (76, 130, 129, 77), (127, 80, 79, 128), (67, 125, 124, 68), (121, 82, 84, 122), (159, 108, 110, 157), (113, 154, 156, 111), (101, 167, 166, 102), (163, 103, 107, 164), (182, 151, 150, 180), (189, 137, 136, 190), (141, 187, 186, 142), (147, 183, 185, 148), (144, 0, 4, 145), (153, 6, 5, 149), (221, 208, 207, 217), (206, 213, 212, 202), (261, 243, 242, 257), (252, 247, 251, 253), (254, 263, 262, 255), (271, 260, 259, 267), (301, 273, 272, 297), (292, 277, 281, 293), (274, 283, 282, 275), (291, 280, 279, 287), (311, 198, 197, 307), (196, 303, 302, 192), (309, 215, 214, 310), (304, 220, 219, 305), (209, 238, 237, 210), (226, 270, 269, 222), (204, 232, 236, 205), (239, 225, 224, 240), (231, 235, 234, 227), (229, 265, 264, 230), (244, 300, 299, 245), (294, 250, 249, 295), (284, 195, 194, 285), (289, 200, 199, 290), (250, 107, 106, 251), (118, 254, 253, 114), (220, 50, 49, 221), (37, 209, 208, 33), (195, 4, 3, 196), (171, 304, 303, 172), (235, 90, 89, 236), (31, 206, 205, 32), (283, 146, 145, 284), (213, 44, 48, 214), (178, 311, 310, 179), (125, 264, 263, 126), (238, 96, 95, 239), (61, 226, 225, 62), (260, 120, 119, 261), (102, 244, 243, 98), (198, 7, 6, 199), (152, 291, 290, 153), (273, 134, 138, 274), (165, 301, 300, 166), (270, 132, 131, 271), (230, 67, 66, 231), (293, 160, 164, 294), (139, 281, 280, 140), (257, 252, 256, 258), (246, 248, 247, 242), (222, 229, 228, 223), (268, 266, 265, 269), (210, 204, 203, 211), (241, 233, 232, 237), (308, 306, 305, 309), (215, 219, 218, 216), (285, 289, 288, 286), (193, 201, 200, 194), (297, 292, 296, 298), (276, 278, 277, 272), (335, 325, 324, 332), (323, 329, 328, 320), (363, 369, 368, 360), (375, 365, 364, 372), (379, 385, 384, 376), (391, 381, 380, 388), (407, 317, 316, 404), (315, 401, 400, 312), (351, 337, 336, 348), (343, 345, 344, 340), (355, 397, 396, 352), (395, 357, 356, 392), (366, 362, 361, 367), (353, 359, 358, 354), (338, 342, 341, 339), (373, 371, 370, 374), (326, 322, 321, 327), (349, 347, 346, 350), (405, 403, 402, 406), (330, 334, 333, 331), (386, 390, 389, 387), (313, 319, 318, 314), (398, 394, 393, 399), (377, 383, 382, 378), (362, 256, 255, 363), (266, 370, 369, 262), (385, 282, 286, 386), (287, 391, 390, 288), (357, 249, 248, 358), (245, 355, 354, 246), (374, 268, 267, 375), (258, 366, 365, 259), (317, 197, 201, 318), (192, 315, 314, 193), (298, 398, 397, 299), (337, 224, 223, 338), (227, 343, 342, 228), (295, 395, 394, 296), (381, 279, 278, 382), (275, 379, 378, 276), (334, 218, 217, 335), (211, 326, 325, 207), (202, 323, 322, 203), (216, 330, 329, 212), (345, 234, 233, 346), (240, 351, 350, 241), (401, 302, 306, 402), (307, 407, 406, 308), (387, 313, 312, 384), (388, 316, 319, 389), (404, 328, 331, 405), (403, 333, 332, 400), (327, 349, 348, 324), (320, 344, 347, 321), (339, 373, 372, 336), (340, 368, 371, 341), (367, 353, 352, 364), (360, 356, 359, 361), (399, 377, 376, 396), (392, 380, 383, 393), (9, 15, 12, 1)])
me_cube_005.polygons.foreach_set('use_smooth', [0, 0, 0, 0, 0, 0, 0, 0, 0, 0, 0, 0, 0, 0, 0, 0, 0, 0, 0, 0, 0, 0, 0, 0, 0, 0, 0, 0, 0, 0, 0, 0, 0, 0, 0, 0, 0, 0, 0, 0, 0, 0, 0, 0, 0, 0, 0, 0, 0, 0, 0, 0, 0, 0, 0, 0, 0, 0, 0, 0, 0, 0, 0, 0, 0, 0, 0, 0, 0, 0, 0, 0, 0, 0, 0, 0, 0, 0, 0, 0, 0, 0, 0, 0, 0, 0, 0, 0, 0, 0, 0, 0, 0, 0, 0, 0, 0, 1, 1, 1, 1, 1, 1, 1, 1, 1, 1, 1, 1, 1, 1, 1, 1, 1, 1, 1, 1, 1, 1, 1, 1, 1, 1, 1, 1, 1, 1, 1, 1, 1, 1, 1, 1, 1, 1, 1, 1, 1, 1, 1, 1, 1, 1, 1, 1, 1, 1, 1, 1, 1, 1, 1, 1, 1, 1, 1, 1, 1, 1, 1, 1, 1, 1, 1, 1, 1, 1, 1, 1, 1, 1, 1, 1, 1, 1, 1, 1, 1, 1, 1, 1, 1, 1, 1, 1, 1, 1, 1, 1, 1, 1, 1, 1, 1, 1, 1, 1, 1, 1, 1, 0, 1, 1, 0, 1, 1, 1, 1, 1, 1, 1, 1, 1, 1, 1, 1, 1, 1, 1, 1, 1, 1, 1, 1, 1, 1, 1, 1, 1, 1, 1, 0, 0, 1, 1, 1, 1, 1, 1, 0, 1, 1, 0, 1, 1, 1, 1, 1, 1, 1, 1, 0, 0, 1, 1, 1, 1, 1, 1, 1, 1, 0, 0, 1, 1, 1, 1, 1, 1, 0, 0, 1, 1, 1, 1, 1, 1, 1, 1, 1, 1, 1, 1, 1, 1, 1, 1, 1, 1, 1, 1, 1, 1, 1, 1, 1, 1, 1, 1, 1, 1, 0, 0, 0, 0, 0, 0, 0, 0, 0, 0, 0, 0, 0, 0, 0, 0, 0, 0, 0, 0, 0, 0, 0, 0, 1, 1, 1, 1, 1, 1, 1, 1, 1, 1, 1, 1, 1, 1, 1, 1, 1, 1, 1, 1, 1, 1, 1, 1, 1, 1, 1, 1, 1, 1, 1, 1, 1, 1, 1, 1, 1, 1, 1, 1, 1, 1, 1, 1, 1, 1, 1, 1, 1, 1, 1, 1, 1, 1, 1, 1, 1, 1, 1, 1, 1, 1, 1, 1, 1, 1, 1, 1, 1, 1, 1, 1, 0])
_uv = me_cube_005.uv_layers.new(name='UVMap')
_uv.uv.foreach_set('vector', [0.7288, 0.04733, 0.7288, 0.001972, 0.7712, 0.001972, 0.7712, 0.04733, 0.8081, 0.8113, 0.8081, 0.7733, 0.8274, 0.7733, 0.8274, 0.8113, 0.4617, 0.4004, 0.4984, 0.4231, 0.4772, 0.4624, 0.4405, 0.4397, 0.3968, 0.9422, 0.3968, 0.8969, 0.4161, 0.8969, 0.4161, 0.9422, 0.729, 0.05128, 0.771, 0.05128, 0.7668, 0.09664, 0.7332, 0.09664, 0.2254, 0.5391, 0.06541, 0.4403, 0.09972, 0.4139, 0.2296, 0.4941, 0.3737, 0.9451, 0.3737, 0.9001, 0.3931, 0.9001, 0.3931, 0.9451, 0.8081, 0.7699, 0.8081, 0.5917, 0.8274, 0.5917, 0.8274, 0.7699, 0.4584, 0.3986, 0.4374, 0.4376, 0.4028, 0.411, 0.4196, 0.3799, 0.9405, 0.1519, 0.9772, 0.1293, 0.9984, 0.1685, 0.9617, 0.1912, 0.4346, 0.4403, 0.2746, 0.5391, 0.2704, 0.4941, 0.4003, 0.4139, 0.2288, 0.04733, 0.2288, 0.001972, 0.2712, 0.001972, 0.2712, 0.04733, 0.9346, 0.4403, 0.7746, 0.5391, 0.7704, 0.4941, 0.9003, 0.4139, 0.4405, 0.1519, 0.4772, 0.1293, 0.4984, 0.1685, 0.4617, 0.1912, 0.8505, 0.6358, 0.8505, 0.814, 0.8311, 0.814, 0.8311, 0.6358, 0.8772, 0.6348, 0.8772, 0.5943, 0.8965, 0.5943, 0.8965, 0.6348, 0.9177, 0.5944, 0.9177, 0.7927, 0.8984, 0.7927, 0.8984, 0.5944, 0.1182, 0.9452, 0.1182, 0.9034, 0.1376, 0.9034, 0.1376, 0.9452, 0.4592, 0.197, 0.4592, 0.3947, 0.4207, 0.3761, 0.4207, 0.2156, 0.6167, 0.9645, 0.6167, 0.9265, 0.6361, 0.9265, 0.6361, 0.9645, 0.8505, 0.5944, 0.8505, 0.6324, 0.8311, 0.6324, 0.8311, 0.5944, 0.226, 0.9035, 0.226, 0.9397, 0.2067, 0.9397, 0.2067, 0.9035, 0.5974, 0.9669, 0.5974, 0.9265, 0.6167, 0.9265, 0.6167, 0.9669, 0.5626, 0.4376, 0.5416, 0.3986, 0.5804, 0.3799, 0.5972, 0.411, 0.229, 0.05128, 0.271, 0.05128, 0.2668, 0.09664, 0.2332, 0.09664, 0.04159, 0.193, 0.06259, 0.1541, 0.09718, 0.1807, 0.08042, 0.2118, 0.4604, 0.8997, 0.4604, 0.9447, 0.441, 0.9447, 0.441, 0.8997, 0.5595, 0.4397, 0.5228, 0.4624, 0.5016, 0.4231, 0.5383, 0.4004, 0.5383, 0.1912, 0.5016, 0.1685, 0.5228, 0.1293, 0.5595, 0.1519, 0.3507, 0.9451, 0.3507, 0.9001, 0.3701, 0.9001, 0.3701, 0.9451, 0.1413, 0.9452, 0.1413, 0.9034, 0.1606, 0.9034, 0.1606, 0.9452, 0.06259, 0.4376, 0.04159, 0.3986, 0.08042, 0.3799, 0.09718, 0.411, 0.5408, 0.3947, 0.5408, 0.197, 0.5793, 0.2156, 0.5793, 0.3761, 0.5416, 0.193, 0.5626, 0.1541, 0.5972, 0.1807, 0.5804, 0.2118, 0.7336, 0.1006, 0.7664, 0.1006, 0.7502, 0.2741, 0.7498, 0.2741, 0.5654, 0.1514, 0.7254, 0.05254, 0.7296, 0.09754, 0.5997, 0.1778, 0.0383, 0.1912, 0.001596, 0.1685, 0.02279, 0.1293, 0.0595, 0.1519, 0.1818, 0.9035, 0.1818, 0.9485, 0.1624, 0.9485, 0.1624, 0.9035, 0.9177, 0.7986, 0.9177, 0.9969, 0.8984, 0.9969, 0.8984, 0.7986, 0.9592, 0.197, 0.9592, 0.3947, 0.9207, 0.3761, 0.9207, 0.2156, 0.2712, 0.5443, 0.2712, 0.5897, 0.2288, 0.5897, 0.2288, 0.5443, 0.7746, 0.05254, 0.9346, 0.1514, 0.9003, 0.1778, 0.7704, 0.09754, 0.771, 0.5404, 0.729, 0.5404, 0.7332, 0.495, 0.7668, 0.495, 0.4374, 0.1541, 0.4584, 0.193, 0.4196, 0.2118, 0.4028, 0.1807, 0.06541, 0.1514, 0.2254, 0.05254, 0.2296, 0.09754, 0.09972, 0.1778, 0.271, 0.5404, 0.229, 0.5404, 0.2332, 0.495, 0.2668, 0.495, 0.8541, 0.6348, 0.8541, 0.5943, 0.8735, 0.5943, 0.8735, 0.6348, 0.9617, 0.4004, 0.9984, 0.4231, 0.9772, 0.4624, 0.9405, 0.4397, 0.7254, 0.5391, 0.5654, 0.4403, 0.5997, 0.4139, 0.7296, 0.4941, 0.8541, 0.8056, 0.8541, 0.6382, 0.8735, 0.6382, 0.8735, 0.8056, 0.2746, 0.05254, 0.4346, 0.1514, 0.4003, 0.1778, 0.2704, 0.09754, 0.8772, 0.8056, 0.8772, 0.6382, 0.8965, 0.6382, 0.8965, 0.8056, 0.4198, 0.9422, 0.4198, 0.8969, 0.4392, 0.8969, 0.4392, 0.9422, 0.9374, 0.1541, 0.9584, 0.193, 0.9196, 0.2118, 0.9028, 0.1807, 0.04082, 0.3947, 0.04082, 0.197, 0.07934, 0.2156, 0.07934, 0.3761, 0.578, 0.9669, 0.578, 0.9265, 0.5974, 0.9265, 0.5974, 0.9669, 0.9584, 0.3986, 0.9374, 0.4376, 0.9028, 0.411, 0.9196, 0.3799, 0.0595, 0.4397, 0.02279, 0.4624, 0.001596, 0.4231, 0.0383, 0.4004, 0.7712, 0.5443, 0.7712, 0.5897, 0.7288, 0.5897, 0.7288, 0.5443, 0.1836, 0.9369, 0.1836, 0.9008, 0.203, 0.9008, 0.203, 0.9369, 0.2109, 0.593, 0.2309, 0.5917, 0.2309, 0.7664, 0.1187, 0.7738, 0.5741, 0.9319, 0.5541, 0.9305, 0.462, 0.7609, 0.5741, 0.7689, 0.462, 0.7728, 0.442, 0.7715, 0.3497, 0.5949, 0.4619, 0.6025, 0.0945, 0.593, 0.1145, 0.5917, 0.1145, 0.7664, 0.002315, 0.7738, 0.7862, 0.7678, 0.8062, 0.7663, 0.8062, 0.9215, 0.6941, 0.93, 0.674, 0.5931, 0.6941, 0.5917, 0.6933, 0.739, 0.5811, 0.7472, 0.1161, 0.9362, 0.09611, 0.9346, 0.00313, 0.7911, 0.1153, 0.7998, 0.3474, 0.7728, 0.3273, 0.7715, 0.2351, 0.5949, 0.3473, 0.6025, 0.08354, 0.2133, 0.09996, 0.1828, 0.2328, 0.285, 0.2326, 0.2853, 0.6702, 0.7643, 0.6902, 0.7628, 0.6902, 0.9181, 0.578, 0.9265, 0.2664, 0.4914, 0.2336, 0.4914, 0.2499, 0.3172, 0.2501, 0.3172, 0.8494, 0.9559, 0.8301, 0.9559, 0.8301, 0.814, 0.8494, 0.814, 0.9162, 0.3783, 0.8998, 0.4086, 0.7675, 0.3068, 0.7676, 0.3065, 0.3489, 0.9324, 0.3289, 0.9308, 0.2359, 0.7872, 0.348, 0.796, 0.2336, 0.1003, 0.2664, 0.1003, 0.2501, 0.2744, 0.2499, 0.2744, 0.5838, 0.2134, 0.6002, 0.183, 0.7325, 0.2848, 0.7324, 0.2851, 0.09996, 0.4088, 0.08354, 0.3784, 0.2326, 0.3064, 0.2328, 0.3067, 0.8071, 0.9559, 0.8071, 0.814, 0.8264, 0.814, 0.8264, 0.9559, 0.8998, 0.183, 0.9162, 0.2134, 0.7676, 0.2851, 0.7675, 0.2848, 0.9379, 0.7269, 0.9185, 0.7269, 0.9185, 0.5936, 0.9379, 0.5936, 0.9379, 0.8622, 0.9185, 0.8622, 0.9185, 0.7289, 0.9379, 0.7289, 0.6002, 0.4086, 0.5838, 0.3783, 0.7324, 0.3065, 0.7325, 0.3068, 0.8062, 0.7627, 0.7862, 0.7612, 0.6941, 0.5917, 0.8062, 0.5997, 0.7637, 0.2857, 0.765, 0.2882, 0.765, 0.3035, 0.7637, 0.306, 0.7513, 0.3136, 0.7487, 0.3136, 0.7363, 0.306, 0.735, 0.3035, 0.735, 0.2882, 0.7363, 0.2857, 0.7487, 0.2781, 0.7513, 0.2781, 0.4, 0.1828, 0.4165, 0.2133, 0.2674, 0.2853, 0.2672, 0.285, 0.4165, 0.3784, 0.4, 0.4088, 0.2672, 0.3067, 0.2674, 0.3064, 0.8717, 0.9635, 0.8523, 0.9635, 0.8523, 0.8056, 0.8717, 0.8056, 0.558, 0.5931, 0.578, 0.5917, 0.5773, 0.739, 0.4651, 0.7472, 0.8753, 0.8056, 0.8947, 0.8056, 0.8947, 0.9635, 0.8753, 0.9635, 0.7664, 0.4911, 0.7336, 0.4911, 0.7498, 0.3175, 0.7502, 0.3175, 0.265, 0.3035, 0.2637, 0.306, 0.2513, 0.3136, 0.2487, 0.3136, 0.2363, 0.306, 0.235, 0.3035, 0.235, 0.2882, 0.2363, 0.2857, 0.2487, 0.2781, 0.2513, 0.2781, 0.2637, 0.2857, 0.265, 0.2882, 0.216, 0.8988, 0.2045, 0.8986, 0.2061, 0.7768, 0.2176, 0.777, 0.3481, 0.7927, 0.2346, 0.7838, 0.2354, 0.7728, 0.3489, 0.7817, 0.001865, 0.7877, 0.002615, 0.7767, 0.1161, 0.7855, 0.1154, 0.7965, 0.5805, 0.7609, 0.5799, 0.7506, 0.6934, 0.7423, 0.6941, 0.7526, 0.4645, 0.7609, 0.4638, 0.7506, 0.5774, 0.7423, 0.578, 0.7526, 0.4485, 0.8949, 0.437, 0.8948, 0.4386, 0.773, 0.4501, 0.7732, 0.7254, 0.05029, 0.727, 0.04733, 0.7288, 0.04733, 0.729, 0.05128, 0.7254, 0.05254, 0.2254, 0.5414, 0.2254, 0.5391, 0.229, 0.5404, 0.2288, 0.5443, 0.227, 0.5443, 0.203, 0.9369, 0.2048, 0.9381, 0.203, 0.9397, 0.1818, 0.9381, 0.1836, 0.9369, 0.1836, 0.9397, 0.8274, 0.8113, 0.8293, 0.8124, 0.8274, 0.814, 0.8062, 0.8124, 0.8081, 0.8113, 0.8081, 0.814, 0.3719, 0.9453, 0.3737, 0.9451, 0.3737, 0.9473, 0.3949, 0.9453, 0.3931, 0.9473, 0.3931, 0.9451, 0.461, 0.3958, 0.4626, 0.3987, 0.4617, 0.4004, 0.4584, 0.3986, 0.4592, 0.3947, 0.9584, 0.193, 0.9617, 0.1912, 0.9626, 0.1929, 0.961, 0.1959, 0.9592, 0.197, 0.3968, 0.9422, 0.3968, 0.9443, 0.3949, 0.9423, 0.4161, 0.9422, 0.418, 0.9423, 0.4161, 0.9443, 0.4374, 0.4376, 0.4405, 0.4397, 0.4396, 0.4414, 0.4364, 0.4414, 0.4346, 0.4403, 0.9374, 0.1541, 0.9346, 0.1514, 0.9364, 0.1502, 0.9396, 0.1502, 0.9405, 0.1519, 0.8984, 0.5934, 0.8965, 0.5943, 0.8965, 0.5917, 0.8772, 0.5943, 0.8753, 0.5934, 0.8772, 0.5917, 0.9364, 0.4414, 0.9346, 0.4403, 0.9374, 0.4376, 0.9405, 0.4397, 0.9396, 0.4414, 0.4405, 0.1519, 0.4374, 0.1541, 0.4346, 0.1514, 0.4364, 0.1502, 0.4396, 0.1502, 0.1394, 0.9026, 0.1376, 0.9034, 0.1376, 0.9008, 0.1182, 0.9008, 0.1182, 0.9034, 0.1164, 0.9026, 0.2048, 0.9023, 0.2067, 0.9008, 0.2067, 0.9035, 0.226, 0.9008, 0.2279, 0.9023, 0.226, 0.9035, 0.8293, 0.5933, 0.8311, 0.5917, 0.8311, 0.5944, 0.8523, 0.5933, 0.8505, 0.5944, 0.8505, 0.5917, 0.461, 0.1959, 0.4592, 0.197, 0.4584, 0.193, 0.4617, 0.1912, 0.4626, 0.1929, 0.9626, 0.3987, 0.9617, 0.4004, 0.9584, 0.3986, 0.9592, 0.3947, 0.961, 0.3958, 0.5654, 0.4403, 0.5636, 0.4414, 0.5604, 0.4414, 0.5595, 0.4397, 0.5626, 0.4376, 0.0595, 0.1519, 0.06042, 0.1502, 0.06361, 0.1502, 0.06541, 0.1514, 0.06259, 0.1541, 0.441, 0.9423, 0.4392, 0.9443, 0.4392, 0.9422, 0.4198, 0.9422, 0.4198, 0.9443, 0.418, 0.9423, 0.2254, 0.05254, 0.2254, 0.05029, 0.227, 0.04733, 0.2288, 0.04733, 0.229, 0.05128, 0.7254, 0.5391, 0.729, 0.5404, 0.7288, 0.5443, 0.727, 0.5443, 0.7254, 0.5414, 0.2746, 0.05029, 0.2746, 0.05254, 0.271, 0.05128, 0.2712, 0.04733, 0.273, 0.04733, 0.773, 0.5443, 0.7712, 0.5443, 0.771, 0.5404, 0.7746, 0.5391, 0.7746, 0.5414, 0.5408, 0.197, 0.539, 0.1959, 0.5374, 0.1929, 0.5383, 0.1912, 0.5416, 0.193, 0.04082, 0.3947, 0.04159, 0.3986, 0.0383, 0.4004, 0.03738, 0.3987, 0.03898, 0.3958, 0.5636, 0.1502, 0.5654, 0.1514, 0.5626, 0.1541, 0.5595, 0.1519, 0.5604, 0.1502, 0.06361, 0.4414, 0.06042, 0.4414, 0.0595, 0.4397, 0.06259, 0.4376, 0.06541, 0.4403, 0.3489, 0.9453, 0.3507, 0.9451, 0.3507, 0.9473, 0.3701, 0.9473, 0.3701, 0.9451, 0.3719, 0.9453, 0.04082, 0.197, 0.03898, 0.1959, 0.03738, 0.1929, 0.0383, 0.1912, 0.04159, 0.193, 0.5408, 0.3947, 0.5416, 0.3986, 0.5383, 0.4004, 0.5374, 0.3987, 0.539, 0.3958, 0.7746, 0.05029, 0.7746, 0.05254, 0.771, 0.05128, 0.7712, 0.04733, 0.773, 0.04733, 0.2746, 0.5414, 0.273, 0.5443, 0.2712, 0.5443, 0.271, 0.5404, 0.2746, 0.5391, 0.1413, 0.9008, 0.1413, 0.9034, 0.1394, 0.9026, 0.1624, 0.9026, 0.1606, 0.9034, 0.1606, 0.9008, 0.8541, 0.5943, 0.8523, 0.5934, 0.8541, 0.5917, 0.8753, 0.5934, 0.8735, 0.5943, 0.8735, 0.5917, 0.7336, 0.1006, 0.7318, 0.1006, 0.73, 0.0996, 0.7296, 0.09754, 0.7332, 0.09664, 0.2336, 0.4914, 0.2332, 0.495, 0.2296, 0.4941, 0.23, 0.4921, 0.2318, 0.4911, 0.4165, 0.3784, 0.4171, 0.3765, 0.4188, 0.3754, 0.4207, 0.3761, 0.4196, 0.3799, 0.9162, 0.2134, 0.9196, 0.2118, 0.9207, 0.2156, 0.9188, 0.2163, 0.9171, 0.2151, 0.4, 0.4088, 0.4028, 0.411, 0.4003, 0.4139, 0.3988, 0.4125, 0.3989, 0.4104, 0.8998, 0.183, 0.8989, 0.1813, 0.8988, 0.1792, 0.9003, 0.1778, 0.9028, 0.1807, 0.8988, 0.4125, 0.8989, 0.4104, 0.8998, 0.4086, 0.9028, 0.411, 0.9003, 0.4139, 0.4, 0.1828, 0.3989, 0.1813, 0.3988, 0.1792, 0.4003, 0.1778, 0.4028, 0.1807, 0.4188, 0.2163, 0.4171, 0.2151, 0.4165, 0.2133, 0.4196, 0.2118, 0.4207, 0.2156, 0.9188, 0.3754, 0.9207, 0.3761, 0.9196, 0.3799, 0.9162, 0.3783, 0.9171, 0.3765, 0.6012, 0.4125, 0.5997, 0.4139, 0.5972, 0.411, 0.6002, 0.4086, 0.6011, 0.4104, 0.1012, 0.1792, 0.1011, 0.1813, 0.09996, 0.1828, 0.09718, 0.1807, 0.09972, 0.1778, 0.23, 0.0996, 0.2296, 0.09754, 0.2332, 0.09664, 0.2336, 0.1003, 0.2318, 0.1006, 0.73, 0.4921, 0.7318, 0.4911, 0.7336, 0.4911, 0.7332, 0.495, 0.7296, 0.4941, 0.2664, 0.1003, 0.2668, 0.09664, 0.2704, 0.09754, 0.27, 0.0996, 0.2682, 0.1006, 0.7664, 0.4911, 0.7682, 0.4911, 0.77, 0.4921, 0.7704, 0.4941, 0.7668, 0.495, 0.5812, 0.2163, 0.5793, 0.2156, 0.5804, 0.2118, 0.5838, 0.2134, 0.5829, 0.2151, 0.08118, 0.3754, 0.08286, 0.3765, 0.08354, 0.3784, 0.08042, 0.3799, 0.07934, 0.3761, 0.6002, 0.183, 0.5972, 0.1807, 0.5997, 0.1778, 0.6012, 0.1792, 0.6011, 0.1813, 0.09996, 0.4088, 0.1011, 0.4104, 0.1012, 0.4125, 0.09972, 0.4139, 0.09718, 0.411, 0.08118, 0.2163, 0.07934, 0.2156, 0.08042, 0.2118, 0.08354, 0.2133, 0.08286, 0.2151, 0.5812, 0.3754, 0.5829, 0.3765, 0.5838, 0.3783, 0.5804, 0.3799, 0.5793, 0.3761, 0.7664, 0.1006, 0.7668, 0.09664, 0.7704, 0.09754, 0.77, 0.0996, 0.7682, 0.1006, 0.2664, 0.4914, 0.2682, 0.4911, 0.27, 0.4921, 0.2704, 0.4941, 0.2668, 0.495, 0.7487, 0.2781, 0.7466, 0.2771, 0.748, 0.2741, 0.7498, 0.2741, 0.4359, 0.8967, 0.4329, 0.8956, 0.4342, 0.8931, 0.437, 0.8948, 0.265, 0.3035, 0.2669, 0.302, 0.2686, 0.3048, 0.2674, 0.3064, 0.765, 0.2882, 0.7676, 0.2851, 0.7686, 0.2869, 0.7669, 0.2896, 0.2637, 0.306, 0.2672, 0.3067, 0.2665, 0.3086, 0.2634, 0.3084, 0.7637, 0.2857, 0.7634, 0.2833, 0.7665, 0.2831, 0.7675, 0.2848, 0.7637, 0.306, 0.7675, 0.3068, 0.7665, 0.3086, 0.7634, 0.3084, 0.2175, 0.9008, 0.216, 0.8988, 0.2184, 0.8972, 0.2199, 0.8998, 0.462, 0.7506, 0.4627, 0.7467, 0.4651, 0.7472, 0.4638, 0.7506, 0.765, 0.3035, 0.7669, 0.302, 0.7686, 0.3048, 0.7676, 0.3065, 0.7363, 0.306, 0.7366, 0.3084, 0.7335, 0.3086, 0.7325, 0.3068, 0.2363, 0.2857, 0.2328, 0.285, 0.2335, 0.2831, 0.2366, 0.2833, 0.0, 0.7879, 0.001865, 0.7877, 0.00313, 0.7911, 0.0007268, 0.7917, 0.7487, 0.3136, 0.7498, 0.3175, 0.748, 0.3175, 0.7466, 0.3146, 0.2034, 0.9006, 0.2004, 0.8995, 0.2017, 0.897, 0.2045, 0.8986, 0.7513, 0.3136, 0.7534, 0.3146, 0.752, 0.3175, 0.7502, 0.3175, 0.735, 0.2882, 0.7331, 0.2896, 0.7314, 0.2869, 0.7324, 0.2851, 0.578, 0.7506, 0.5788, 0.7467, 0.5811, 0.7472, 0.5799, 0.7506, 0.7363, 0.2857, 0.7325, 0.2848, 0.7335, 0.2831, 0.7366, 0.2833, 0.45, 0.8969, 0.4485, 0.8949, 0.4508, 0.8934, 0.4524, 0.8959, 0.235, 0.2882, 0.2331, 0.2896, 0.2314, 0.2869, 0.2326, 0.2853, 0.735, 0.3035, 0.7324, 0.3065, 0.7314, 0.3048, 0.7331, 0.302, 0.7513, 0.2781, 0.7502, 0.2741, 0.752, 0.2741, 0.7534, 0.2771, 0.2327, 0.7841, 0.2346, 0.7838, 0.2359, 0.7872, 0.2335, 0.7879, 0.8984, 0.9969, 0.9177, 0.9969, 0.9177, 1.0, 0.8984, 1.0, 0.2288, 0.5443, 0.2288, 0.5897, 0.227, 0.5897, 0.227, 0.5443, 0.1836, 0.9369, 0.203, 0.9369, 0.203, 0.9397, 0.1836, 0.9397, 0.7288, 0.001972, 0.7288, 0.04733, 0.727, 0.04733, 0.727, 0.001972, 0.2288, 0.5897, 0.2712, 0.5897, 0.2712, 0.5917, 0.2288, 0.5917, 0.8081, 0.8113, 0.8274, 0.8113, 0.8274, 0.814, 0.8081, 0.814, 0.7712, 0.001972, 0.7288, 0.001972, 0.7288, 0.0, 0.7712, 0.0, 0.9405, 0.1519, 0.9617, 0.1912, 0.9584, 0.193, 0.9374, 0.1541, 0.3737, 0.8969, 0.3931, 0.8969, 0.3931, 0.9001, 0.3737, 0.9001, 0.9984, 0.1685, 0.9772, 0.1293, 0.9788, 0.1283, 1.0, 0.1676, 0.4617, 0.4004, 0.4405, 0.4397, 0.4374, 0.4376, 0.4584, 0.3986, 0.4772, 0.4624, 0.4984, 0.4231, 0.5, 0.4241, 0.4788, 0.4634, 0.1624, 0.9008, 0.1818, 0.9008, 0.1818, 0.9035, 0.1624, 0.9035, 0.3737, 0.9451, 0.3931, 0.9451, 0.3931, 0.9473, 0.3737, 0.9473, 0.4405, 0.4397, 0.4772, 0.4624, 0.4763, 0.4641, 0.4396, 0.4414, 0.9772, 0.1293, 0.9405, 0.1519, 0.9396, 0.1502, 0.9763, 0.1276, 0.3968, 0.9422, 0.4161, 0.9422, 0.4161, 0.9443, 0.3968, 0.9443, 0.4984, 0.4231, 0.4617, 0.4004, 0.4626, 0.3987, 0.4993, 0.4214, 0.9617, 0.1912, 0.9984, 0.1685, 0.9993, 0.1703, 0.9626, 0.1929, 0.4772, 0.1293, 0.4405, 0.1519, 0.4396, 0.1502, 0.4763, 0.1276, 0.9772, 0.4624, 0.9984, 0.4231, 1.0, 0.4241, 0.9788, 0.4634, 0.8772, 0.5917, 0.8965, 0.5917, 0.8965, 0.5943, 0.8772, 0.5943, 0.4984, 0.1685, 0.4772, 0.1293, 0.4788, 0.1283, 0.5, 0.1676, 0.1182, 0.9008, 0.1376, 0.9008, 0.1376, 0.9034, 0.1182, 0.9034, 0.8965, 0.6382, 0.8772, 0.6382, 0.8772, 0.6348, 0.8965, 0.6348, 0.9177, 0.5944, 0.8984, 0.5944, 0.8984, 0.5917, 0.9177, 0.5917, 0.9405, 0.4397, 0.9772, 0.4624, 0.9763, 0.4641, 0.9396, 0.4414, 0.7288, 0.5897, 0.7712, 0.5897, 0.7712, 0.5917, 0.7288, 0.5917, 0.226, 0.9035, 0.2067, 0.9035, 0.2067, 0.9008, 0.226, 0.9008, 0.2712, 0.001972, 0.2288, 0.001972, 0.2288, 0.0, 0.2712, 0.0, 0.8505, 0.5944, 0.8311, 0.5944, 0.8311, 0.5917, 0.8505, 0.5917, 0.7254, 0.5414, 0.5636, 0.4414, 0.5654, 0.4403, 0.7254, 0.5391, 0.8984, 0.7927, 0.9177, 0.7927, 0.9177, 0.7958, 0.8984, 0.7958, 0.5228, 0.4624, 0.5595, 0.4397, 0.5604, 0.4414, 0.5237, 0.4641, 0.4198, 0.9422, 0.4392, 0.9422, 0.4392, 0.9443, 0.4198, 0.9443, 0.0595, 0.1519, 0.02279, 0.1293, 0.02371, 0.1276, 0.06042, 0.1502, 0.2254, 0.05254, 0.06541, 0.1514, 0.06361, 0.1502, 0.2254, 0.05029, 0.8505, 0.6358, 0.8311, 0.6358, 0.8311, 0.6324, 0.8505, 0.6324, 0.2288, 0.04733, 0.2712, 0.04733, 0.271, 0.05128, 0.229, 0.05128, 0.7712, 0.5443, 0.7288, 0.5443, 0.729, 0.5404, 0.771, 0.5404, 0.441, 0.8969, 0.4604, 0.8969, 0.4604, 0.8997, 0.441, 0.8997, 0.539, 0.3958, 0.539, 0.1959, 0.5408, 0.197, 0.5408, 0.3947, 0.04082, 0.197, 0.04082, 0.3947, 0.03898, 0.3958, 0.03898, 0.1959, 0.3507, 0.8969, 0.3701, 0.8969, 0.3701, 0.9001, 0.3507, 0.9001, 0.001596, 0.1685, 0.0383, 0.1912, 0.03738, 0.1929, 0.0006746, 0.1703, 0.9177, 0.7986, 0.8984, 0.7986, 0.8984, 0.7958, 0.9177, 0.7958, 0.5383, 0.1912, 0.5595, 0.1519, 0.5626, 0.1541, 0.5416, 0.193, 0.3507, 0.9451, 0.3701, 0.9451, 0.3701, 0.9473, 0.3507, 0.9473, 0.5383, 0.4004, 0.5016, 0.4231, 0.5007, 0.4214, 0.5374, 0.3987, 0.0595, 0.4397, 0.0383, 0.4004, 0.04159, 0.3986, 0.06259, 0.4376, 0.8735, 0.6382, 0.8541, 0.6382, 0.8541, 0.6348, 0.8735, 0.6348, 0.5228, 0.1293, 0.5016, 0.1685, 0.5, 0.1676, 0.5212, 0.1283, 0.8081, 0.7699, 0.8274, 0.7699, 0.8274, 0.7733, 0.8081, 0.7733, 0.8541, 0.5917, 0.8735, 0.5917, 0.8735, 0.5943, 0.8541, 0.5943, 0.1413, 0.9008, 0.1606, 0.9008, 0.1606, 0.9034, 0.1413, 0.9034, 0.001596, 0.4231, 0.02279, 0.4624, 0.02119, 0.4634, 0.0, 0.4241, 0.2712, 0.5897, 0.2712, 0.5443, 0.273, 0.5443, 0.273, 0.5897, 0.7712, 0.04733, 0.7712, 0.001972, 0.773, 0.001972, 0.773, 0.04733, 0.2712, 0.5443, 0.2288, 0.5443, 0.229, 0.5404, 0.271, 0.5404, 0.7288, 0.04733, 0.7712, 0.04733, 0.771, 0.05128, 0.729, 0.05128, 0.2746, 0.5391, 0.4346, 0.4403, 0.4364, 0.4414, 0.2746, 0.5414, 0.7746, 0.05029, 0.9364, 0.1502, 0.9346, 0.1514, 0.7746, 0.05254, 0.2288, 0.001972, 0.2288, 0.04733, 0.227, 0.04733, 0.227, 0.001972, 0.961, 0.1959, 0.961, 0.3958, 0.9592, 0.3947, 0.9592, 0.197, 0.9364, 0.4414, 0.7746, 0.5414, 0.7746, 0.5391, 0.9346, 0.4403, 0.9984, 0.4231, 0.9617, 0.4004, 0.9626, 0.3987, 0.9993, 0.4214, 0.4617, 0.1912, 0.4984, 0.1685, 0.4993, 0.1703, 0.4626, 0.1929, 0.4592, 0.3947, 0.4592, 0.197, 0.461, 0.1959, 0.461, 0.3958, 0.9617, 0.4004, 0.9405, 0.4397, 0.9374, 0.4376, 0.9584, 0.3986, 0.4405, 0.1519, 0.4617, 0.1912, 0.4584, 0.193, 0.4374, 0.1541, 0.7712, 0.5897, 0.7712, 0.5443, 0.773, 0.5443, 0.773, 0.5897, 0.2712, 0.04733, 0.2712, 0.001972, 0.273, 0.001972, 0.273, 0.04733, 0.4346, 0.1514, 0.2746, 0.05254, 0.2746, 0.05029, 0.4364, 0.1502, 0.7288, 0.5443, 0.7288, 0.5897, 0.727, 0.5897, 0.727, 0.5443, 0.5016, 0.4231, 0.5228, 0.4624, 0.5212, 0.4634, 0.5, 0.4241, 0.02279, 0.1293, 0.001596, 0.1685, 2.746e-08, 0.1676, 0.02119, 0.1283, 0.5595, 0.4397, 0.5383, 0.4004, 0.5416, 0.3986, 0.5626, 0.4376, 0.0383, 0.1912, 0.0595, 0.1519, 0.06259, 0.1541, 0.04159, 0.193, 0.02279, 0.4624, 0.0595, 0.4397, 0.06042, 0.4414, 0.02371, 0.4641, 0.5016, 0.1685, 0.5383, 0.1912, 0.5374, 0.1929, 0.5007, 0.1703, 0.0383, 0.4004, 0.001596, 0.4231, 0.0006746, 0.4214, 0.03738, 0.3987, 0.5595, 0.1519, 0.5228, 0.1293, 0.5237, 0.1276, 0.5604, 0.1502, 0.5636, 0.1502, 0.7254, 0.05029, 0.7254, 0.05254, 0.5654, 0.1514, 0.06541, 0.4403, 0.2254, 0.5391, 0.2254, 0.5414, 0.06361, 0.4414, 0.9028, 0.1807, 0.9196, 0.2118, 0.9162, 0.2134, 0.8998, 0.183, 0.4196, 0.3799, 0.4028, 0.411, 0.4, 0.4088, 0.4165, 0.3784, 0.7296, 0.4941, 0.5997, 0.4139, 0.6012, 0.4125, 0.73, 0.4921, 0.23, 0.0996, 0.1012, 0.1792, 0.09972, 0.1778, 0.2296, 0.09754, 0.2332, 0.09664, 0.2668, 0.09664, 0.2664, 0.1003, 0.2336, 0.1003, 0.7668, 0.495, 0.7332, 0.495, 0.7336, 0.4911, 0.7664, 0.4911, 0.5793, 0.3761, 0.5793, 0.2156, 0.5812, 0.2163, 0.5812, 0.3754, 0.08118, 0.2163, 0.08118, 0.3754, 0.07934, 0.3761, 0.07934, 0.2156, 0.5804, 0.2118, 0.5972, 0.1807, 0.6002, 0.183, 0.5838, 0.2134, 0.09718, 0.411, 0.08042, 0.3799, 0.08354, 0.3784, 0.09996, 0.4088, 0.2668, 0.495, 0.2332, 0.495, 0.2336, 0.4914, 0.2664, 0.4914, 0.7332, 0.09664, 0.7668, 0.09664, 0.7664, 0.1006, 0.7336, 0.1006, 0.27, 0.4921, 0.3988, 0.4125, 0.4003, 0.4139, 0.2704, 0.4941, 0.7704, 0.09754, 0.9003, 0.1778, 0.8988, 0.1792, 0.77, 0.0996, 0.9207, 0.2156, 0.9207, 0.3761, 0.9188, 0.3754, 0.9188, 0.2163, 0.9003, 0.4139, 0.7704, 0.4941, 0.77, 0.4921, 0.8988, 0.4125, 0.4188, 0.3754, 0.4188, 0.2163, 0.4207, 0.2156, 0.4207, 0.3761, 0.9196, 0.3799, 0.9028, 0.411, 0.8998, 0.4086, 0.9162, 0.3783, 0.4028, 0.1807, 0.4196, 0.2118, 0.4165, 0.2133, 0.4, 0.1828, 0.3988, 0.1792, 0.27, 0.0996, 0.2704, 0.09754, 0.4003, 0.1778, 0.5972, 0.411, 0.5804, 0.3799, 0.5838, 0.3783, 0.6002, 0.4086, 0.08042, 0.2118, 0.09718, 0.1807, 0.09996, 0.1828, 0.08354, 0.2133, 0.5997, 0.1778, 0.7296, 0.09754, 0.73, 0.0996, 0.6012, 0.1792, 0.1012, 0.4125, 0.23, 0.4921, 0.2296, 0.4941, 0.09972, 0.4139, 0.09718, 0.1807, 0.06259, 0.1541, 0.06541, 0.1514, 0.09972, 0.1778, 0.229, 0.05128, 0.2332, 0.09664, 0.2296, 0.09754, 0.2254, 0.05254, 0.9003, 0.1778, 0.9346, 0.1514, 0.9374, 0.1541, 0.9028, 0.1807, 0.9592, 0.197, 0.9207, 0.2156, 0.9196, 0.2118, 0.9584, 0.193, 0.7296, 0.09754, 0.7254, 0.05254, 0.729, 0.05128, 0.7332, 0.09664, 0.7746, 0.05254, 0.7704, 0.09754, 0.7668, 0.09664, 0.771, 0.05128, 0.4196, 0.2118, 0.4584, 0.193, 0.4592, 0.197, 0.4207, 0.2156, 0.4584, 0.3986, 0.4196, 0.3799, 0.4207, 0.3761, 0.4592, 0.3947, 0.5972, 0.1807, 0.5626, 0.1541, 0.5654, 0.1514, 0.5997, 0.1778, 0.4028, 0.411, 0.4374, 0.4376, 0.4346, 0.4403, 0.4003, 0.4139, 0.271, 0.5404, 0.2668, 0.495, 0.2704, 0.4941, 0.2746, 0.5391, 0.2746, 0.05254, 0.2704, 0.09754, 0.2668, 0.09664, 0.271, 0.05128, 0.9207, 0.3761, 0.9592, 0.3947, 0.9584, 0.3986, 0.9196, 0.3799, 0.9346, 0.4403, 0.9003, 0.4139, 0.9028, 0.411, 0.9374, 0.4376, 0.7332, 0.495, 0.729, 0.5404, 0.7254, 0.5391, 0.7296, 0.4941, 0.5626, 0.4376, 0.5972, 0.411, 0.5997, 0.4139, 0.5654, 0.4403, 0.2332, 0.495, 0.229, 0.5404, 0.2254, 0.5391, 0.2296, 0.4941, 0.06259, 0.4376, 0.09718, 0.411, 0.09972, 0.4139, 0.06541, 0.4403, 0.5793, 0.2156, 0.5408, 0.197, 0.5416, 0.193, 0.5804, 0.2118, 0.5408, 0.3947, 0.5793, 0.3761, 0.5804, 0.3799, 0.5416, 0.3986, 0.7704, 0.4941, 0.7746, 0.5391, 0.771, 0.5404, 0.7668, 0.495, 0.4003, 0.1778, 0.4346, 0.1514, 0.4374, 0.1541, 0.4028, 0.1807, 0.07934, 0.2156, 0.04082, 0.197, 0.04159, 0.193, 0.08042, 0.2118, 0.04082, 0.3947, 0.07934, 0.3761, 0.08042, 0.3799, 0.04159, 0.3986, 0.46, 0.7728, 0.46, 0.7936, 0.458, 0.7944, 0.458, 0.773, 0.8493, 0.9578, 0.8293, 0.9578, 0.8301, 0.9559, 0.8494, 0.9559, 0.5741, 0.9337, 0.5548, 0.9323, 0.5541, 0.9305, 0.5741, 0.9319, 0.6902, 0.7628, 0.6702, 0.7643, 0.6709, 0.7624, 0.6902, 0.7609, 0.9379, 0.7289, 0.9185, 0.7289, 0.9177, 0.7269, 0.9378, 0.7269, 0.6941, 0.7611, 0.6941, 0.7825, 0.6921, 0.7816, 0.6921, 0.7609, 0.46, 0.7944, 0.46, 0.773, 0.462, 0.7728, 0.462, 0.7936, 0.8071, 0.9559, 0.8264, 0.9559, 0.8263, 0.9578, 0.8062, 0.9578, 0.8062, 0.7644, 0.7869, 0.763, 0.7862, 0.7612, 0.8062, 0.7627, 0.8062, 0.7663, 0.7862, 0.7678, 0.7869, 0.7659, 0.8062, 0.7644, 0.9379, 0.5936, 0.9185, 0.5936, 0.9177, 0.5917, 0.9378, 0.5917, 0.578, 0.7611, 0.578, 0.7825, 0.576, 0.7816, 0.576, 0.7609, 0.7675, 0.2848, 0.7676, 0.2851, 0.765, 0.2882, 0.7637, 0.2857, 0.2674, 0.3064, 0.2672, 0.3067, 0.2637, 0.306, 0.265, 0.3035, 0.2499, 0.2744, 0.2501, 0.2744, 0.2513, 0.2781, 0.2487, 0.2781, 0.7502, 0.3175, 0.7498, 0.3175, 0.7487, 0.3136, 0.7513, 0.3136, 0.7324, 0.2851, 0.7325, 0.2848, 0.7363, 0.2857, 0.735, 0.2882, 0.2328, 0.3067, 0.2326, 0.3064, 0.235, 0.3035, 0.2363, 0.306, 0.2501, 0.3172, 0.2499, 0.3172, 0.2487, 0.3136, 0.2513, 0.3136, 0.7498, 0.2741, 0.7502, 0.2741, 0.7513, 0.2781, 0.7487, 0.2781, 0.7676, 0.3065, 0.7675, 0.3068, 0.7637, 0.306, 0.765, 0.3035, 0.2672, 0.285, 0.2674, 0.2853, 0.265, 0.2882, 0.2637, 0.2857, 0.7325, 0.3068, 0.7324, 0.3065, 0.735, 0.3035, 0.7363, 0.306, 0.2326, 0.2853, 0.2328, 0.285, 0.2363, 0.2857, 0.235, 0.2882, 0.1153, 0.7998, 0.00313, 0.7911, 0.001865, 0.7877, 0.1154, 0.7965, 0.2309, 0.7691, 0.1174, 0.7767, 0.1187, 0.7738, 0.2309, 0.7664, 0.2199, 0.7769, 0.2184, 0.8972, 0.216, 0.8988, 0.2176, 0.777, 0.2061, 0.7768, 0.2045, 0.8986, 0.2017, 0.897, 0.2033, 0.7767, 0.4619, 0.6025, 0.3497, 0.5949, 0.3484, 0.5917, 0.462, 0.5994, 0.5774, 0.7423, 0.4638, 0.7506, 0.4651, 0.7472, 0.5773, 0.739, 0.2346, 0.7838, 0.3481, 0.7927, 0.348, 0.796, 0.2359, 0.7872, 0.002315, 0.7738, 0.1145, 0.7664, 0.1146, 0.7691, 0.0009838, 0.7767, 0.4524, 0.7731, 0.4508, 0.8934, 0.4485, 0.8949, 0.4501, 0.7732, 0.4386, 0.773, 0.437, 0.8948, 0.4342, 0.8931, 0.4358, 0.7728, 0.3473, 0.6025, 0.2351, 0.5949, 0.2338, 0.5917, 0.3474, 0.5994, 0.6934, 0.7423, 0.5799, 0.7506, 0.5811, 0.7472, 0.6933, 0.739, 0.00313, 0.7911, 0.09611, 0.9346, 0.09402, 0.9358, 0.0007268, 0.7917, 0.118, 0.786, 0.2017, 0.897, 0.2004, 0.8995, 0.1164, 0.7881, 0.7325, 0.2848, 0.6002, 0.183, 0.6011, 0.1813, 0.7335, 0.2831, 0.09996, 0.4088, 0.2328, 0.3067, 0.2335, 0.3086, 0.1011, 0.4104, 0.1164, 0.7745, 0.2089, 0.5931, 0.2109, 0.593, 0.1187, 0.7738, 0.2327, 0.5918, 0.2327, 0.7665, 0.2309, 0.7664, 0.2309, 0.5917, 0.752, 0.3175, 0.7682, 0.4911, 0.7664, 0.4911, 0.7502, 0.3175, 0.7318, 0.4911, 0.748, 0.3175, 0.7498, 0.3175, 0.7336, 0.4911, 0.4329, 0.8956, 0.3489, 0.7843, 0.3505, 0.7822, 0.4342, 0.8931, 0.7336, 0.1006, 0.7498, 0.2741, 0.748, 0.2741, 0.7318, 0.1006, 0.5829, 0.3765, 0.7314, 0.3048, 0.7324, 0.3065, 0.5838, 0.3783, 0.7675, 0.3068, 0.8998, 0.4086, 0.8989, 0.4104, 0.7665, 0.3086, 0.4, 0.1828, 0.2672, 0.285, 0.2665, 0.2831, 0.3989, 0.1813, 0.3253, 0.7719, 0.2327, 0.5947, 0.2351, 0.5949, 0.3273, 0.7715, 0.5788, 0.7467, 0.672, 0.5921, 0.674, 0.5931, 0.5811, 0.7472, 0.5838, 0.2134, 0.7324, 0.2851, 0.7314, 0.2869, 0.5829, 0.2151, 0.1145, 0.7664, 0.1145, 0.5917, 0.1164, 0.5918, 0.1164, 0.7665, 0.9171, 0.2151, 0.7686, 0.2869, 0.7676, 0.2851, 0.9162, 0.2134, 0.4399, 0.7719, 0.3474, 0.5947, 0.3497, 0.5949, 0.442, 0.7715, 0.0945, 0.593, 0.002315, 0.7738, 0.0, 0.7745, 0.0925, 0.5931, 0.4627, 0.7467, 0.5559, 0.5921, 0.558, 0.5931, 0.4651, 0.7472, 0.9162, 0.3783, 0.7676, 0.3065, 0.7686, 0.3048, 0.9171, 0.3765, 0.7502, 0.2741, 0.7664, 0.1006, 0.7682, 0.1006, 0.752, 0.2741, 0.3268, 0.932, 0.2335, 0.7879, 0.2359, 0.7872, 0.3289, 0.9308, 0.7366, 0.2833, 0.7466, 0.2771, 0.7487, 0.2781, 0.7363, 0.2857, 0.2363, 0.306, 0.2487, 0.3136, 0.2466, 0.3146, 0.2366, 0.3084, 0.2513, 0.3136, 0.2637, 0.306, 0.2634, 0.3084, 0.2534, 0.3146, 0.7534, 0.2771, 0.7634, 0.2833, 0.7637, 0.2857, 0.7513, 0.2781, 0.7669, 0.2896, 0.7669, 0.302, 0.765, 0.3035, 0.765, 0.2882, 0.265, 0.3035, 0.265, 0.2882, 0.2669, 0.2896, 0.2669, 0.302, 0.7634, 0.3084, 0.7534, 0.3146, 0.7513, 0.3136, 0.7637, 0.306, 0.2637, 0.2857, 0.2513, 0.2781, 0.2534, 0.2771, 0.2634, 0.2833, 0.7466, 0.3146, 0.7366, 0.3084, 0.7363, 0.306, 0.7487, 0.3136, 0.2487, 0.2781, 0.2363, 0.2857, 0.2366, 0.2833, 0.2466, 0.2771, 0.7331, 0.302, 0.7331, 0.2896, 0.735, 0.2882, 0.735, 0.3035, 0.235, 0.2882, 0.235, 0.3035, 0.2331, 0.302, 0.2331, 0.2896, 0.6554, 0.9265, 0.6554, 0.9645, 0.6361, 0.9645, 0.6361, 0.9265])
me_cube_005.use_remesh_preserve_volume = False
me_cube_005.use_remesh_preserve_attributes = False
me_cube_005.use_mirror_vertex_groups = False
me_cube_005.update()
me_cube_007 = bpy.data.meshes.new('Cube.007')
me_cube_007.from_pydata([(-1.0, -1.0, 0.0), (-1.0, 1.0, 0.0), (1.0, -1.0, 0.0), (1.0, 1.0, 0.0), (1.1, -1.1, -0.1), (-1.1, -1.1, 0.1), (-1.1, 1.1, 0.1), (-1.1, -1.1, -0.1), (1.1, 1.1, 0.1), (1.0, -1.0, -0.1), (1.1, -1.1, 0.1), (1.1, 1.1, -0.1), (1.0, 1.0, -0.1), (-1.65, -1.32, 0.0), (-1.65, 1.32, 0.0), (-1.0, -1.0, -0.1), (1.65, 1.32, 0.0), (-1.0, 1.0, -0.1), (1.65, -1.32, 0.0), (-1.1, 1.1, -0.1), (-1.65, -1.32, -0.2), (-1.65, 1.32, -0.2), (1.65, 1.32, -0.2), (1.65, -1.32, -0.2), (-3.3, -2.64, 0.1), (-3.3, 2.64, 0.1), (3.3, 2.64, 0.1), (3.3, -2.64, 0.1), (-3.3, -2.64, -0.2), (-3.3, 2.64, -0.2), (3.3, 2.64, -0.2), (3.3, -2.64, -0.2), (-1.815, -1.056, 0.0), (-1.815, 1.056, 0.0), (-3.135, -2.112, 0.0), (-3.135, 2.112, 0.0), (-1.815, -1.056, -0.05), (-1.815, 1.056, -0.05), (-3.135, -2.112, -0.05), (-3.135, 2.112, -0.05), (1.32, -1.452, 0.0), (-1.32, -1.452, 0.0), (2.64, -2.508, 0.0), (-2.64, -2.508, 0.0), (1.32, -1.452, -0.05), (-1.32, -1.452, -0.05), (2.64, -2.508, -0.05), (-2.64, -2.508, -0.05), (1.815, 1.056, 0.0), (1.815, -1.056, 0.0), (3.135, 2.112, 0.0), (3.135, -2.112, 0.0), (1.815, 1.056, -0.05), (1.815, -1.056, -0.05), (3.135, 2.112, -0.05), (3.135, -2.112, -0.05), (-1.32, 1.452, 0.0), (1.32, 1.452, 0.0), (2.64, 2.508, 0.0), (-2.64, 2.508, 0.0), (-1.32, 1.452, -0.05), (1.32, 1.452, -0.05), (2.64, 2.508, -0.05), (-2.64, 2.508, -0.05)], [], [(1, 3, 12, 17), (2, 3, 1, 0), (10, 5, 13, 18), (5, 6, 14, 13), (3, 2, 9, 12), (8, 10, 18, 16), (10, 8, 11, 4), (2, 0, 15, 9), (0, 1, 17, 15), (15, 17, 19, 7), (12, 9, 4, 11), (17, 12, 11, 19), (9, 15, 7, 4), (5, 10, 4, 7), (6, 8, 16, 14), (8, 6, 19, 11), (6, 5, 7, 19), (13, 14, 33, 32), (21, 20, 28, 29), (16, 18, 49, 48), (23, 22, 30, 31), (20, 21, 22, 23), (26, 27, 31, 30), (24, 25, 29, 28), (27, 24, 28, 31), (25, 26, 30, 29), (18, 13, 41, 40), (20, 23, 31, 28), (22, 21, 29, 30), (16, 26, 58, 57), (34, 32, 36, 38), (24, 13, 32, 34), (25, 24, 34, 35), (14, 25, 35, 33), (36, 37, 39, 38), (35, 34, 38, 39), (33, 35, 39, 37), (32, 33, 37, 36), (43, 42, 46, 47), (27, 18, 40, 42), (13, 24, 43, 41), (24, 27, 42, 43), (44, 45, 47, 46), (40, 41, 45, 44), (41, 43, 47, 45), (42, 40, 44, 46), (50, 48, 52, 54), (18, 27, 51, 49), (27, 26, 50, 51), (26, 16, 48, 50), (52, 53, 55, 54), (49, 51, 55, 53), (48, 49, 53, 52), (51, 50, 54, 55), (58, 59, 63, 62), (25, 14, 56, 59), (26, 25, 59, 58), (14, 16, 57, 56), (60, 61, 62, 63), (56, 57, 61, 60), (59, 56, 60, 63), (57, 58, 62, 61)])
me_cube_007.use_remesh_preserve_volume = False
me_cube_007.use_remesh_preserve_attributes = False
me_cube_007.use_mirror_vertex_groups = False
me_cube_007.update()
me_cube_006 = bpy.data.meshes.new('Cube.006')
me_cube_006.from_pydata([(-0.1, 1.0, -0.05), (-0.1, 1.0, 0.05), (-0.1, 1.2, -0.05), (-0.1, 1.2, 0.05), (0.1, 1.2, -0.05), (0.1, 1.2, 0.05), (1.089, 0.5134, 0.05), (1.089, 0.5134, -0.05), (0.916, 0.4134, 0.05), (0.916, 0.4134, -0.05), (0.9892, 0.6866, 0.05), (0.9892, 0.6866, -0.05), (0.816, 0.5866, 0.05), (0.816, 0.5866, -0.05), (1.089, -0.5134, -0.05), (1.089, -0.5134, 0.05), (0.816, -0.5866, -0.05), (0.816, -0.5866, 0.05), (0.9892, -0.6866, -0.05), (0.9892, -0.6866, 0.05), (0.1, -1.2, -0.05), (0.1, -1.2, 0.05), (-0.1, -1.2, -0.05), (-0.1, -1.2, 0.05), (0.916, -0.4134, 0.05), (0.916, -0.4134, -0.05), (-0.816, -0.5866, -0.05), (-0.816, -0.5866, 0.05), (-0.9892, -0.6866, -0.05), (-0.9892, -0.6866, 0.05), (-0.1, -1.0, 0.05), (-0.1, -1.0, -0.05), (0.1, -1.0, 0.05), (0.1, -1.0, -0.05), (-0.916, 0.4134, -0.05), (-0.916, 0.4134, 0.05), (-0.816, 0.5866, -0.05), (-0.816, 0.5866, 0.05), (-1.089, -0.5134, 0.05), (-1.089, -0.5134, -0.05), (-0.916, -0.4134, 0.05), (-0.916, -0.4134, -0.05), (0.1, 1.0, -0.05), (0.1, 1.0, 0.05), (-0.9892, 0.6866, 0.05), (-0.9892, 0.6866, -0.05), (-1.089, 0.5134, 0.05), (-1.089, 0.5134, -0.05), (-0.08, 0.8, -0.05), (-0.08, 0.8, 0.05), (0.7328, 0.3307, 0.05), (0.7328, 0.3307, -0.05), (0.6528, 0.4693, 0.05), (0.6528, 0.4693, -0.05), (0.6528, -0.4693, -0.05), (0.6528, -0.4693, 0.05), (0.7328, -0.3307, 0.05), (0.7328, -0.3307, -0.05), (-0.6528, -0.4693, -0.05), (-0.6528, -0.4693, 0.05), (-0.08, -0.8, 0.05), (-0.08, -0.8, -0.05), (0.08, -0.8, 0.05), (0.08, -0.8, -0.05), (-0.7328, 0.3307, -0.05), (-0.7328, 0.3307, 0.05), (-0.6528, 0.4693, -0.05), (-0.6528, 0.4693, 0.05), (-0.7328, -0.3307, 0.05), (-0.7328, -0.3307, -0.05), (0.08, 0.8, -0.05), (0.08, 0.8, 0.05), (-0.008, 0.08, -0.005), (-0.008, 0.08, 0.505), (0.07328, 0.03307, 0.505), (0.07328, 0.03307, -0.005), (0.06528, 0.04693, 0.505), (0.06528, 0.04693, -0.005), (0.06528, -0.04693, -0.005), (0.06528, -0.04693, 0.505), (0.07328, -0.03307, 0.505), (0.07328, -0.03307, -0.005), (-0.06528, -0.04693, -0.005), (-0.06528, -0.04693, 0.505), (-0.008, -0.08, 0.505), (-0.008, -0.08, -0.005), (0.008, -0.08, 0.505), (0.008, -0.08, -0.005), (-0.07328, 0.03307, -0.005), (-0.07328, 0.03307, 0.505), (-0.06528, 0.04693, -0.005), (-0.06528, 0.04693, 0.505), (-0.07328, -0.03307, 0.505), (-0.07328, -0.03307, -0.005), (0.008, 0.08, -0.005), (0.008, 0.08, 0.505)], [], [(1, 3, 2, 0), (3, 5, 4, 2), (5, 43, 42, 4), (8, 6, 10, 12), (0, 2, 4, 42), (43, 5, 3, 1), (10, 6, 7, 11), (12, 10, 11, 13), (13, 11, 7, 9), (6, 8, 9, 7), (43, 12, 13, 42), (32, 21, 20, 33), (19, 17, 16, 18), (24, 15, 14, 25), (23, 30, 31, 22), (15, 19, 18, 14), (17, 19, 15, 24), (25, 14, 18, 16), (8, 24, 25, 9), (21, 23, 22, 20), (30, 23, 21, 32), (33, 20, 22, 31), (17, 32, 33, 16), (27, 29, 28, 26), (29, 38, 39, 28), (40, 38, 29, 27), (26, 28, 39, 41), (30, 27, 26, 31), (35, 46, 47, 34), (44, 37, 36, 45), (38, 40, 41, 39), (37, 44, 46, 35), (34, 47, 45, 36), (40, 35, 34, 41), (46, 44, 45, 47), (37, 1, 0, 36), (27, 30, 60, 59), (13, 9, 51, 53), (0, 42, 70, 48), (24, 8, 50, 56), (36, 0, 48, 66), (12, 43, 71, 52), (30, 32, 62, 60), (25, 16, 54, 57), (31, 26, 58, 61), (1, 37, 67, 49), (34, 36, 66, 64), (42, 13, 53, 70), (26, 41, 69, 58), (33, 31, 61, 63), (17, 24, 56, 55), (8, 12, 52, 50), (40, 27, 59, 68), (9, 25, 57, 51), (41, 34, 64, 69), (37, 35, 65, 67), (16, 33, 63, 54), (35, 40, 68, 65), (32, 17, 55, 62), (43, 1, 49, 71), (58, 59, 60, 61), (63, 62, 55, 54), (57, 56, 50, 51), (52, 71, 70, 53), (48, 49, 67, 66), (64, 65, 68, 69), (60, 62, 86, 84), (66, 67, 91, 90), (59, 58, 82, 83), (63, 61, 85, 87), (49, 48, 72, 73), (58, 69, 93, 82), (54, 55, 79, 78), (69, 68, 92, 93), (68, 59, 83, 92), (62, 63, 87, 86), (65, 64, 88, 89), (53, 51, 75, 77), (51, 50, 74, 75), (64, 66, 90, 88), (50, 52, 76, 74), (56, 57, 81, 80), (67, 65, 89, 91), (70, 71, 95, 94), (57, 54, 78, 81), (71, 49, 73, 95), (52, 53, 77, 76), (55, 56, 80, 79), (48, 70, 94, 72), (61, 60, 84, 85), (91, 73, 72, 90), (94, 95, 76, 77), (74, 80, 81, 75), (79, 86, 87, 78), (84, 83, 82, 85), (92, 89, 88, 93), (74, 76, 95, 73, 91, 89, 92, 83, 84, 86, 79, 80), (77, 75, 81, 78, 87, 85, 82, 93, 88, 90, 72, 94)])
me_cube_006.use_remesh_preserve_volume = False
me_cube_006.use_remesh_preserve_attributes = False
me_cube_006.use_mirror_vertex_groups = False
me_cube_006.update()

# ---- objects
ob_basebase = bpy.data.objects.new('BaseBase', me_cube_001)
ob_basegear = bpy.data.objects.new('BaseGear', me_cube_004)
ob_lowpolybase = bpy.data.objects.new('LowPolyBase', me_cube_000)
ob_lowpolygear = bpy.data.objects.new('LowPolyGear', me_cube_005)
ob_highpolybase = bpy.data.objects.new('HighPolyBase', me_cube_007)
ob_highpolygear = bpy.data.objects.new('HighPolyGear', me_cube_006)

# ---- transforms, parenting, visibility, modifiers, constraints
ob_basebase.location = (0.0, 0.0, 0.0)
ob_basebase.lineart.crease_threshold = 0.0
ob_basegear.location = (0.0, 0.0, 0.0)
ob_basegear.lineart.crease_threshold = 0.0
ob_lowpolybase.location = (0.0, 0.0, 0.0)
ob_lowpolybase.lineart.crease_threshold = 0.0
ob_lowpolygear.location = (0.0, 0.01045, 0.0)
ob_lowpolygear.lineart.crease_threshold = 0.0
ob_highpolybase.location = (0.0, 0.0, 0.0)
ob_highpolybase.lineart.crease_threshold = 0.0
_m = ob_highpolybase.modifiers.new('Bevel', 'BEVEL')
_m.width = 0.01
_m.width_pct = 0.01
_m.segments = 10
_m.spread = 0.0
ob_highpolygear.location = (0.0, 0.01045, 0.0)
ob_highpolygear.lineart.crease_threshold = 0.0
_m = ob_highpolygear.modifiers.new('Bevel', 'BEVEL')
_m.width = 0.01
_m.width_pct = 0.01
_m.limit_method = 'NONE'
_m.spread = 0.0

# ---- collection membership
col_collection_1.objects.link(ob_basebase)
col_collection_2.objects.link(ob_basegear)
col_collection_6.objects.link(ob_lowpolybase)
col_collection_7.objects.link(ob_lowpolygear)
col_collection_11.objects.link(ob_highpolybase)
col_collection_12.objects.link(ob_highpolygear)

# ---- scene / render settings (as saved in the file)
scene.frame_start = 1; scene.frame_end = 250; scene.frame_set(1)
scene.render.engine = 'BLENDER_EEVEE_NEXT'
scene.render.resolution_percentage = 50
scene.render.dither_intensity = 0.0
scene.render.use_bake_selected_to_active = True
scene.cycles.use_denoising = False
scene.cycles.samples = 128
scene.cycles.sampling_pattern = 'TABULATED_SOBOL'
scene.cycles.light_sampling_threshold = 0.0
scene.cycles.use_adaptive_sampling = False
scene.cycles.use_light_tree = False
scene.cycles.blur_glossy = 0.0
scene.cycles.sample_clamp_indirect = 0.0
scene.view_settings.view_transform = 'Standard'
bpy.context.view_layer.update()

# ---- added for rendering (the .blend has no active camera and no usable light): camera, sun
cam_auto = bpy.data.cameras.new('AutoCamera')
cam_auto.lens = 50.0
cam_auto.sensor_width = 36.0
cam_auto.clip_end = 1000.0
ob_auto_camera = bpy.data.objects.new('AutoCamera', cam_auto)
scene.collection.objects.link(ob_auto_camera)
ob_auto_camera.location = (7.84727, -9.41672, 6.43032)
ob_auto_camera.rotation_euler = (1.09748, -7.21219e-08, 0.694738)
scene.camera = ob_auto_camera
light_auto_sun = bpy.data.lights.new('AutoSun', 'SUN')
light_auto_sun.energy = 3.0
light_auto_sun.angle = 0.0523599
ob_auto_sun = bpy.data.objects.new('AutoSun', light_auto_sun)
scene.collection.objects.link(ob_auto_sun)
ob_auto_sun.rotation_euler = (0.872665, 0.174533, 0.523599)
bpy.context.view_layer.update()

